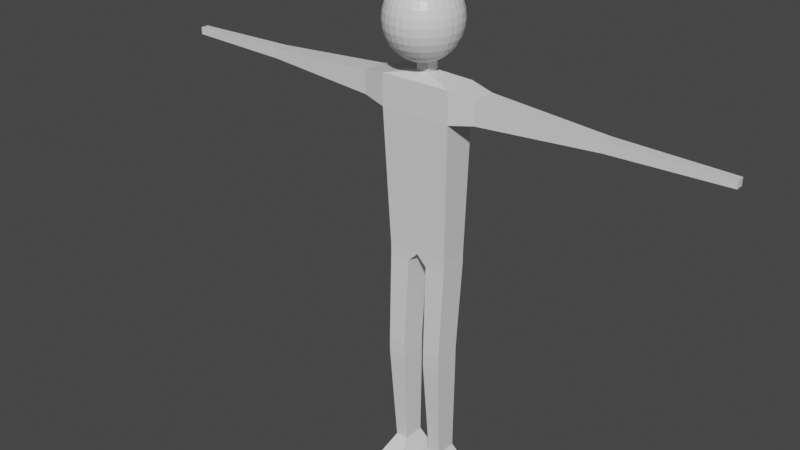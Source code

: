 # Source: humanoid.blend  (saved by Blender 2.80.75; exported with 4.5.12 LTS)
import bpy
from mathutils import Matrix  # noqa: F401  (used for matrix-valued properties, if any)

bpy.ops.wm.read_factory_settings(use_empty=True)
scene = bpy.context.scene
scene.name = 'Scene'

# ---- collections
col_collection = bpy.data.collections.new('Collection'); scene.collection.children.link(col_collection)

# ---- materials (node trees are filled in below, after node groups)
mat_material = bpy.data.materials.new('Material')
mat_material.alpha_threshold = 0.0
mat_material.use_transparent_shadow = False
mat_material.line_color = (0.0, 0.0, 0.0, 1.0)

# ---- material node trees
mat_material.use_nodes = True; mat_material.node_tree.nodes.clear()
_N = mat_material.node_tree.nodes; _L = mat_material.node_tree.links
n0 = _N.new('ShaderNodeOutputMaterial'); n0.name = 'Material Output'; n0.location = (300, 300)
n1 = _N.new('ShaderNodeBsdfPrincipled'); n1.name = 'Principled BSDF'; n1.location = (10, 300)
n1.distribution = 'GGX'
n1.subsurface_method = 'BURLEY'
n1.inputs[2].default_value = 0.4
n1.inputs[3].default_value = 1.45
n1.inputs[27].default_value = (0.0, 0.0, 0.0, 1.0)
n1.inputs[28].default_value = 1.0
_L.new(n1.outputs[0], n0.inputs[0])
n0.is_active_output = True

# ---- world
world_world = bpy.data.worlds.new('World'); scene.world = world_world
world_world.use_nodes = True; world_world.node_tree.nodes.clear()
_N = world_world.node_tree.nodes; _L = world_world.node_tree.links
n0 = _N.new('ShaderNodeOutputWorld'); n0.name = 'World Output'; n0.location = (300, 300)
n1 = _N.new('ShaderNodeBackground'); n1.name = 'Background'; n1.location = (10, 300)
n1.inputs[0].default_value = (0.05088, 0.05088, 0.05088, 1.0)
_L.new(n1.outputs[0], n0.inputs[0])
n0.is_active_output = True
world_world.color = (0.05088, 0.05088, 0.05088)
world_world.use_sun_shadow = False
world_world.sun_shadow_jitter_overblur = 0.0

# ---- meshes
me_cube = bpy.data.meshes.new('Cube')
me_cube.from_pydata([(0.9388, 0.6669, -0.1529), (1.292, 1.0, -1.0), (0.9388, -0.1123, -0.1529), (1.292, -1.0, -1.0), (0.5018, 0.6669, -0.1529), (0.1489, 1.0, -1.0), (0.5018, -0.1123, -0.1529), (0.1489, -1.0, -1.0), (1.041, 0.5753, 3.489), (1.041, -0.364, 3.489), (0.3996, 0.5753, 3.489), (0.3996, -0.364, 3.489), (1.041, 0.5753, 3.989), (1.041, -0.364, 3.989), (0.3996, 0.5753, 3.989), (0.3996, -0.364, 3.989), (1.086, 0.778, 7.17), (1.086, -0.2233, 7.17), (0.3542, 0.778, 7.17), (0.3542, -0.2233, 7.17), (1.086, 0.778, 7.525), (1.086, -0.2233, 7.525), (0.0, 0.778, 7.525), (0.0, -0.2233, 7.525), (1.246, 0.778, 12.33), (1.246, -0.409, 12.33), (0.0, 0.778, 12.33), (0.0, -0.409, 12.33), (1.246, 0.778, 13.42), (1.246, -0.409, 13.42), (0.0, 0.778, 12.77), (0.0, -0.409, 13.42), (2.096, 0.6157, 12.48), (2.096, -0.2468, 12.48), (2.096, 0.6157, 13.27), (2.096, -0.2468, 13.27), (0.2196, 0.4053, 13.63), (0.2196, -0.03637, 13.63), (0.0, 0.4053, 13.63), (0.0, -0.03637, 13.63), (0.2196, 0.4053, 14.21), (0.2196, -0.03637, 14.21), (0.0, 0.4053, 14.21), (0.0, -0.03637, 14.21), (6.212, 0.4127, 12.7), (6.212, -0.04374, 12.7), (6.212, 0.4127, 13.05), (6.212, -0.04374, 13.05), (10.03, 0.3206, 12.75), (10.03, 0.04831, 12.75), (10.03, 0.3206, 13.0), (10.03, 0.04831, 13.0), (-0.9388, 0.6669, -0.1529), (-1.292, 1.0, -1.0), (-0.9388, -0.1123, -0.1529), (-1.292, -1.0, -1.0), (-0.5018, 0.6669, -0.1529), (-0.1489, 1.0, -1.0), (-0.5018, -0.1123, -0.1529), (-0.1489, -1.0, -1.0), (-1.041, 0.5753, 3.489), (-1.041, -0.364, 3.489), (-0.3996, 0.5753, 3.489), (-0.3996, -0.364, 3.489), (-1.041, 0.5753, 3.989), (-1.041, -0.364, 3.989), (-0.3996, 0.5753, 3.989), (-0.3996, -0.364, 3.989), (-1.086, 0.778, 7.17), (-1.086, -0.2233, 7.17), (-0.3542, 0.778, 7.17), (-0.3542, -0.2233, 7.17), (-1.086, 0.778, 7.525), (-1.086, -0.2233, 7.525), (-2.453e-08, 0.9095, 16.23), (-1.246, 0.778, 12.33), (-1.246, -0.409, 12.33), (-2.453e-08, 0.4922, 16.52), (-2.453e-08, 1.069, 16.03), (-1.246, 0.778, 13.42), (-1.246, -0.409, 13.42), (-2.453e-08, 0.2509, 16.59), (-2.453e-08, 1.261, 15.54), (-2.096, 0.6157, 12.48), (-2.096, -0.2468, 12.48), (-2.096, 0.6157, 13.27), (-2.096, -0.2468, 13.27), (-0.2196, 0.4053, 13.63), (-0.2196, -0.03637, 13.63), (-2.453e-08, 1.286, 15.28), (-0.2196, 0.4053, 14.21), (-0.2196, -0.03637, 14.21), (-2.453e-08, 1.261, 15.02), (-6.212, 0.4127, 12.7), (-6.212, -0.04374, 12.7), (-6.212, 0.4127, 13.05), (-6.212, -0.04374, 13.05), (-10.03, 0.3206, 12.75), (-10.03, 0.04831, 12.75), (-10.03, 0.3206, 13.0), (-10.03, 0.04831, 13.0), (-2.453e-08, 1.188, 14.77), (-2.453e-08, 1.069, 14.54), (-2.453e-08, 0.7146, 14.17), (0.1334, 0.7008, 16.4), (0.1698, 0.892, 16.23), (0.09187, 0.4827, 16.52), (0.1996, 1.049, 16.03), (0.04683, 0.2461, 16.59), (0.2355, 1.237, 15.54), (0.2401, 1.261, 15.28), (0.2218, 1.165, 15.8), (0.2355, 1.237, 15.02), (0.2218, 1.165, 14.77), (0.1996, 1.049, 14.54), (0.1698, 0.892, 14.34), (0.1334, 0.7008, 14.17), (0.09187, 0.4827, 14.05), (0.04683, 0.2461, 13.97), (0.2616, 0.6602, 16.4), (0.333, 0.8402, 16.23), (0.1802, 0.4547, 16.52), (0.3915, 0.988, 16.03), (0.09187, 0.2318, 16.59), (0.4619, 1.165, 15.54), (0.4709, 1.188, 15.28), (0.4351, 1.098, 15.8), (0.4619, 1.165, 15.02), (0.4351, 1.098, 14.77), (0.3915, 0.988, 14.54), (0.333, 0.8402, 14.34), (0.2616, 0.6602, 14.17), (0.1802, 0.4547, 14.05), (0.09187, 0.2318, 13.97), (0.3798, 0.5941, 16.4), (0.4834, 0.7562, 16.23), (0.2616, 0.4092, 16.52), (0.5684, 0.8892, 16.03), (0.1334, 0.2086, 16.59), (0.6705, 1.049, 15.54), (0.6836, 1.069, 15.28), (0.6316, 0.988, 15.8), (0.6705, 1.049, 15.02), (0.6316, 0.988, 14.77), (0.5684, 0.8892, 14.54), (0.4834, 0.7562, 14.34), (0.3798, 0.5941, 14.17), (0.2616, 0.4092, 14.05), (0.1334, 0.2086, 13.97), (0.4834, 0.5053, 16.4), (0.6153, 0.6431, 16.23), (0.333, 0.348, 16.52), (0.7235, 0.7562, 16.03), (0.1698, 0.1774, 16.59), (0.8534, 0.892, 15.54), (0.8701, 0.9095, 15.28), (0.8039, 0.8402, 15.8), (0.8534, 0.892, 15.02), (0.8039, 0.8402, 14.77), (0.7235, 0.7562, 14.54), (0.6153, 0.6431, 14.34), (0.4834, 0.5053, 14.17), (0.333, 0.348, 14.05), (0.1698, 0.1774, 13.97), (0.5684, 0.397, 16.4), (0.7235, 0.5053, 16.23), (0.3915, 0.2735, 16.52), (0.8507, 0.5941, 16.03), (0.1996, 0.1394, 16.59), (1.003, 0.7008, 15.54), (1.023, 0.7146, 15.28), (0.9453, 0.6602, 15.8), (1.003, 0.7008, 15.02), (0.9453, 0.6602, 14.77), (0.8507, 0.5941, 14.54), (0.7235, 0.5053, 14.34), (0.5684, 0.397, 14.17), (0.3915, 0.2735, 14.05), (0.1996, 0.1394, 13.97), (0.6316, 0.2735, 16.4), (0.8039, 0.348, 16.23), (0.4351, 0.1884, 16.52), (0.9453, 0.4092, 16.03), (0.2218, 0.09602, 16.59), (1.115, 0.4827, 15.54), (1.137, 0.4922, 15.28), (1.05, 0.4547, 15.8), (1.115, 0.4827, 15.02), (1.05, 0.4547, 14.77), (0.9453, 0.4092, 14.54), (0.8039, 0.348, 14.34), (0.6316, 0.2735, 14.17), (0.4351, 0.1884, 14.05), (0.2218, 0.09602, 13.97), (0.6705, 0.1394, 16.4), (0.8534, 0.1774, 16.23), (0.4619, 0.09602, 16.52), (1.003, 0.2086, 16.03), (0.2355, 0.04895, 16.59), (1.184, 0.2461, 15.54), (1.207, 0.2509, 15.28), (1.115, 0.2318, 15.8), (1.184, 0.2461, 15.02), (1.115, 0.2318, 14.77), (1.003, 0.2086, 14.54), (0.8534, 0.1774, 14.34), (0.6705, 0.1394, 14.17), (0.4619, 0.09602, 14.05), (0.2355, 0.04895, 13.97), (0.6836, -3.216e-07, 16.4), (0.8701, -3.312e-07, 16.23), (0.4709, -3.312e-07, 16.52), (1.023, -3.504e-07, 16.03), (0.2401, -3.408e-07, 16.59), (1.207, -4.27e-07, 15.54), (1.231, -4.079e-07, 15.28), (1.137, -2.737e-07, 15.8), (1.207, -4.27e-07, 15.02), (1.137, -2.162e-07, 14.77), (1.023, -3.504e-07, 14.54), (0.8701, -3.312e-07, 14.34), (0.6836, -3.599e-07, 14.17), (0.4709, -3.12e-07, 14.05), (0.2401, -3.168e-07, 13.97), (0.6705, -0.1394, 16.4), (0.8534, -0.1774, 16.23), (0.4619, -0.09602, 16.52), (1.003, -0.2086, 16.03), (0.2355, -0.04895, 16.59), (1.184, -0.2461, 15.54), (1.207, -0.2509, 15.28), (1.115, -0.2318, 15.8), (1.184, -0.2461, 15.02), (1.115, -0.2318, 14.77), (1.003, -0.2086, 14.54), (0.8534, -0.1774, 14.34), (0.6705, -0.1394, 14.17), (0.4619, -0.09602, 14.05), (0.2355, -0.04895, 13.97), (0.6316, -0.2735, 16.4), (0.8039, -0.348, 16.23), (0.4351, -0.1884, 16.52), (0.9453, -0.4092, 16.03), (0.2218, -0.09602, 16.59), (1.115, -0.4827, 15.54), (1.137, -0.4922, 15.28), (1.05, -0.4547, 15.8), (1.115, -0.4827, 15.02), (1.05, -0.4547, 14.77), (0.9453, -0.4092, 14.54), (0.8039, -0.348, 14.34), (0.6316, -0.2735, 14.17), (0.4351, -0.1884, 14.05), (0.2218, -0.09602, 13.97), (0.5684, -0.397, 16.4), (0.7235, -0.5053, 16.23), (0.3915, -0.2735, 16.52), (0.8507, -0.5941, 16.03), (0.1996, -0.1394, 16.59), (1.003, -0.7008, 15.54), (1.023, -0.7146, 15.28), (0.9453, -0.6602, 15.8), (1.003, -0.7008, 15.02), (0.9453, -0.6602, 14.77), (0.8507, -0.5941, 14.54), (0.7235, -0.5053, 14.34), (0.5684, -0.397, 14.17), (0.3915, -0.2735, 14.05), (0.1996, -0.1394, 13.97), (0.4834, -0.5053, 16.4), (0.6153, -0.6431, 16.23), (0.333, -0.348, 16.52), (0.7235, -0.7562, 16.03), (0.1698, -0.1774, 16.59), (0.8534, -0.892, 15.54), (0.8701, -0.9095, 15.28), (0.8039, -0.8402, 15.8), (0.8534, -0.892, 15.02), (0.8039, -0.8402, 14.77), (0.7235, -0.7562, 14.54), (0.6153, -0.6431, 14.34), (0.4834, -0.5053, 14.17), (0.333, -0.348, 14.05), (0.1698, -0.1774, 13.97), (0.3798, -0.5941, 16.4), (0.4834, -0.7562, 16.23), (0.2616, -0.4092, 16.52), (0.5684, -0.8892, 16.03), (0.1334, -0.2086, 16.59), (0.6705, -1.049, 15.54), (0.6836, -1.069, 15.28), (0.6316, -0.988, 15.8), (0.6705, -1.049, 15.02), (0.6316, -0.988, 14.77), (0.5684, -0.8892, 14.54), (0.4834, -0.7562, 14.34), (0.3798, -0.5941, 14.17), (0.2616, -0.4092, 14.05), (0.1334, -0.2086, 13.97), (0.2616, -0.6602, 16.4), (0.333, -0.8402, 16.23), (0.1802, -0.4547, 16.52), (0.3915, -0.988, 16.03), (0.09187, -0.2318, 16.59), (0.4619, -1.165, 15.54), (0.4709, -1.188, 15.28), (0.4351, -1.098, 15.8), (0.4619, -1.165, 15.02), (0.4351, -1.098, 14.77), (0.3915, -0.988, 14.54), (0.333, -0.8402, 14.34), (0.2616, -0.6602, 14.17), (0.1802, -0.4547, 14.05), (0.09187, -0.2318, 13.97), (0.1334, -0.7008, 16.4), (0.1698, -0.892, 16.23), (0.09187, -0.4827, 16.52), (0.1996, -1.049, 16.03), (0.04683, -0.2461, 16.59), (0.2355, -1.237, 15.54), (0.2401, -1.261, 15.28), (0.2218, -1.165, 15.8), (0.2355, -1.237, 15.02), (0.2218, -1.165, 14.77), (0.1996, -1.049, 14.54), (0.1698, -0.892, 14.34), (0.1334, -0.7008, 14.17), (0.09187, -0.4827, 14.05), (0.04683, -0.2461, 13.97), (7.855e-09, -0.7146, 16.4), (-5.632e-08, -0.9095, 16.23), (2.619e-08, -0.4922, 16.52), (-1.297e-07, -1.069, 16.03), (-3.34e-08, -0.2509, 16.59), (-1.297e-07, -1.261, 15.54), (-1.48e-07, -1.286, 15.28), (5.37e-08, -1.188, 15.8), (-1.297e-07, -1.261, 15.02), (5.37e-08, -1.188, 14.77), (-1.297e-07, -1.069, 14.54), (-5.632e-08, -0.9095, 14.34), (-3.799e-08, -0.7146, 14.17), (-1.965e-08, -0.4922, 14.05), (-1.965e-08, -0.2509, 13.97), (-0.1334, -0.7008, 16.4), (-0.1698, -0.892, 16.23), (-0.09187, -0.4827, 16.52), (-0.1996, -1.049, 16.03), (-0.04683, -0.2461, 16.59), (-0.2355, -1.237, 15.54), (-0.2401, -1.261, 15.28), (-0.2218, -1.165, 15.8), (-0.2355, -1.237, 15.02), (-0.2218, -1.165, 14.77), (-0.1996, -1.049, 14.54), (-0.1698, -0.892, 14.34), (-0.1334, -0.7008, 14.17), (-0.09187, -0.4827, 14.05), (-0.04683, -0.2461, 13.97), (-0.2616, -0.6602, 16.4), (-0.333, -0.8402, 16.23), (-0.1802, -0.4547, 16.52), (-0.3915, -0.988, 16.03), (-0.09187, -0.2318, 16.59), (-0.4619, -1.165, 15.54), (-0.4709, -1.188, 15.28), (-0.4351, -1.098, 15.8), (-0.4619, -1.165, 15.02), (-0.4351, -1.098, 14.77), (-0.3915, -0.988, 14.54), (-0.333, -0.8402, 14.34), (-0.2616, -0.6602, 14.17), (-0.1802, -0.4547, 14.05), (-0.09187, -0.2318, 13.97), (-0.3798, -0.5941, 16.4), (-0.4834, -0.7562, 16.23), (-0.2616, -0.4092, 16.52), (-0.5684, -0.8892, 16.03), (-0.1334, -0.2086, 16.59), (-0.6705, -1.049, 15.54), (-2.473e-07, -6.882e-07, 16.62), (-0.6836, -1.069, 15.28), (-0.6316, -0.988, 15.8), (-0.6705, -1.049, 15.02), (-0.6316, -0.988, 14.77), (-0.5684, -0.8892, 14.54), (-0.4834, -0.7562, 14.34), (-0.3798, -0.5941, 14.17), (-0.2616, -0.4092, 14.05), (-0.1334, -0.2086, 13.97), (-0.4834, -0.5053, 16.4), (-0.6153, -0.6431, 16.23), (-0.333, -0.348, 16.52), (-0.7235, -0.7562, 16.03), (-0.1698, -0.1774, 16.59), (-0.8534, -0.892, 15.54), (-0.8701, -0.9095, 15.28), (-0.8039, -0.8402, 15.8), (-0.8534, -0.892, 15.02), (-0.8039, -0.8402, 14.77), (-0.7235, -0.7562, 14.54), (-0.6153, -0.6431, 14.34), (-0.4834, -0.5053, 14.17), (-0.333, -0.348, 14.05), (-0.1698, -0.1774, 13.97), (-0.5684, -0.397, 16.4), (-0.7235, -0.5053, 16.23), (-0.3915, -0.2735, 16.52), (-0.8507, -0.5941, 16.03), (-0.1996, -0.1394, 16.59), (-1.003, -0.7008, 15.54), (-1.023, -0.7146, 15.28), (-0.9453, -0.6602, 15.8), (-1.003, -0.7008, 15.02), (-0.9453, -0.6602, 14.77), (-0.8507, -0.5941, 14.54), (-0.7235, -0.5053, 14.34), (-0.5684, -0.397, 14.17), (-0.3915, -0.2735, 14.05), (-0.1996, -0.1394, 13.97), (-2.453e-08, -3.398e-07, 13.95), (-0.6316, -0.2735, 16.4), (-0.8039, -0.348, 16.23), (-0.4351, -0.1884, 16.52), (-0.9453, -0.4092, 16.03), (-0.2218, -0.09602, 16.59), (-1.115, -0.4827, 15.54), (-1.137, -0.4922, 15.28), (-1.05, -0.4547, 15.8), (-1.115, -0.4827, 15.02), (-1.05, -0.4547, 14.77), (-0.9453, -0.4092, 14.54), (-0.8039, -0.348, 14.34), (-0.6316, -0.2735, 14.17), (-0.4351, -0.1884, 14.05), (-0.2218, -0.09602, 13.97), (-0.6705, -0.1394, 16.4), (-0.8534, -0.1774, 16.23), (-0.4619, -0.09602, 16.52), (-1.003, -0.2086, 16.03), (-0.2355, -0.04895, 16.59), (-1.184, -0.2461, 15.54), (-1.207, -0.2509, 15.28), (-1.115, -0.2318, 15.8), (-1.184, -0.2461, 15.02), (-1.115, -0.2318, 14.77), (-1.003, -0.2086, 14.54), (-0.8534, -0.1774, 14.34), (-0.6705, -0.1394, 14.17), (-0.4619, -0.09602, 14.05), (-0.2355, -0.04895, 13.97), (-0.6836, -2.833e-07, 16.4), (-0.8701, -1.587e-07, 16.23), (-0.4709, -2.833e-07, 16.52), (-1.023, -1.012e-07, 16.03), (-0.2401, -3.216e-07, 16.59), (-1.207, -4.371e-08, 15.54), (-1.231, -1.012e-07, 15.28), (-1.137, -3.312e-07, 15.8), (-1.207, -4.371e-08, 15.02), (-1.137, -3.312e-07, 14.77), (-1.023, -1.012e-07, 14.54), (-0.8701, -1.587e-07, 14.34), (-0.6836, -2.545e-07, 14.17), (-0.4709, -2.449e-07, 14.05), (-0.2401, -3.264e-07, 13.97), (-0.6705, 0.1394, 16.4), (-0.8534, 0.1774, 16.23), (-0.4619, 0.09602, 16.52), (-1.003, 0.2086, 16.03), (-0.2355, 0.04895, 16.59), (-1.184, 0.2461, 15.54), (-1.207, 0.2509, 15.28), (-1.115, 0.2318, 15.8), (-1.184, 0.2461, 15.02), (-1.115, 0.2318, 14.77), (-1.003, 0.2086, 14.54), (-0.8534, 0.1774, 14.34), (-0.6705, 0.1394, 14.17), (-0.4619, 0.09602, 14.05), (-0.2355, 0.04895, 13.97), (-0.6316, 0.2735, 16.4), (-0.8039, 0.348, 16.23), (-0.4351, 0.1884, 16.52), (-0.9453, 0.4092, 16.03), (-0.2218, 0.09602, 16.59), (-1.115, 0.4827, 15.54), (-1.137, 0.4922, 15.28), (-1.05, 0.4547, 15.8), (-1.115, 0.4827, 15.02), (-1.05, 0.4547, 14.77), (-0.9453, 0.4092, 14.54), (-0.8039, 0.348, 14.34), (-0.6316, 0.2735, 14.17), (-0.4351, 0.1884, 14.05), (-0.2218, 0.09602, 13.97), (-0.5684, 0.397, 16.4), (-0.7235, 0.5053, 16.23), (-0.3915, 0.2735, 16.52), (-0.8507, 0.5941, 16.03), (-0.1996, 0.1394, 16.59), (-1.003, 0.7008, 15.54), (-1.023, 0.7146, 15.28), (-0.9453, 0.6602, 15.8), (-1.003, 0.7008, 15.02), (-0.9453, 0.6602, 14.77), (-0.8507, 0.5941, 14.54), (-0.7235, 0.5053, 14.34), (-0.5684, 0.397, 14.17), (-0.3915, 0.2735, 14.05), (-0.1996, 0.1394, 13.97), (-0.4834, 0.5053, 16.4), (-0.6153, 0.6431, 16.23), (-0.333, 0.348, 16.52), (-0.7235, 0.7562, 16.03), (-0.1698, 0.1774, 16.59), (-0.8534, 0.892, 15.54), (-0.8701, 0.9095, 15.28), (-0.8039, 0.8402, 15.8), (-0.8534, 0.892, 15.02), (-0.8039, 0.8402, 14.77), (-0.7235, 0.7562, 14.54), (-0.6153, 0.6431, 14.34), (-0.4834, 0.5053, 14.17), (-0.333, 0.348, 14.05), (-0.1698, 0.1774, 13.97), (-0.3798, 0.5941, 16.4), (-0.4834, 0.7562, 16.23), (-0.2616, 0.4092, 16.52), (-0.5684, 0.8892, 16.03), (-0.1334, 0.2086, 16.59), (-0.6705, 1.049, 15.54), (-0.6836, 1.069, 15.28), (-0.6316, 0.988, 15.8), (-0.6705, 1.049, 15.02), (-0.6316, 0.988, 14.77), (-0.5684, 0.8892, 14.54), (-0.4834, 0.7562, 14.34), (-0.3798, 0.5941, 14.17), (-0.2616, 0.4092, 14.05), (-0.1334, 0.2086, 13.97), (-0.2616, 0.6602, 16.4), (-0.333, 0.8402, 16.23), (-0.1802, 0.4547, 16.52), (-0.3915, 0.988, 16.03), (-0.09187, 0.2318, 16.59), (-0.4619, 1.165, 15.54), (-0.4709, 1.188, 15.28), (-0.4351, 1.098, 15.8), (-0.4619, 1.165, 15.02), (-0.4351, 1.098, 14.77), (-0.3915, 0.988, 14.54), (-0.333, 0.8402, 14.34), (-0.2616, 0.6602, 14.17), (-0.1802, 0.4547, 14.05), (-0.09187, 0.2318, 13.97), (-0.1334, 0.7008, 16.4), (-0.1698, 0.892, 16.23), (-0.09187, 0.4827, 16.52), (-0.1996, 1.049, 16.03), (-0.04683, 0.2461, 16.59), (-0.2355, 1.237, 15.54), (-0.2401, 1.261, 15.28), (-0.2218, 1.165, 15.8), (-0.2355, 1.237, 15.02), (-0.2218, 1.165, 14.77), (-0.1996, 1.049, 14.54), (-0.1698, 0.892, 14.34), (-0.1334, 0.7008, 14.17), (-0.09187, 0.4827, 14.05), (-0.04683, 0.2461, 13.97), (1.087e-07, 0.7146, 16.4), (5.37e-08, 1.188, 15.8), (1.637e-07, 0.9095, 14.34), (7.203e-08, 0.4922, 14.05), (-5.897e-09, 0.2509, 13.97)], [], [(0, 4, 10, 8), (3, 2, 6, 7), (7, 6, 4, 5), (5, 1, 3, 7), (1, 0, 2, 3), (5, 4, 0, 1), (8, 10, 14, 12), (6, 2, 9, 11), (4, 6, 11, 10), (2, 0, 8, 9), (13, 12, 16, 17), (9, 8, 12, 13), (10, 11, 15, 14), (11, 9, 13, 15), (18, 19, 23, 22), (14, 15, 19, 18), (15, 13, 17, 19), (12, 14, 18, 16), (20, 22, 26, 24), (19, 17, 21, 23), (16, 18, 22, 20), (17, 16, 20, 21), (26, 27, 31, 30), (21, 20, 24, 25), (22, 23, 27, 26), (23, 21, 25, 27), (30, 31, 39, 38), (27, 25, 29, 31), (24, 26, 30, 28), (24, 28, 34, 32), (32, 34, 46, 44), (28, 29, 35, 34), (29, 25, 33, 35), (25, 24, 32, 33), (38, 39, 43, 42), (31, 29, 37, 39), (28, 30, 38, 36), (29, 28, 36, 37), (40, 42, 43, 41), (39, 37, 41, 43), (36, 38, 42, 40), (37, 36, 40, 41), (44, 46, 50, 48), (34, 35, 47, 46), (35, 33, 45, 47), (33, 32, 44, 45), (49, 48, 50, 51), (46, 47, 51, 50), (47, 45, 49, 51), (45, 44, 48, 49), (52, 60, 62, 56), (55, 59, 58, 54), (59, 57, 56, 58), (57, 59, 55, 53), (53, 55, 54, 52), (57, 53, 52, 56), (60, 64, 66, 62), (58, 63, 61, 54), (56, 62, 63, 58), (54, 61, 60, 52), (65, 69, 68, 64), (61, 65, 64, 60), (62, 66, 67, 63), (63, 67, 65, 61), (70, 22, 23, 71), (66, 70, 71, 67), (67, 71, 69, 65), (64, 68, 70, 66), (72, 75, 26, 22), (71, 23, 73, 69), (68, 72, 22, 70), (69, 73, 72, 68), (81, 380, 108), (73, 76, 75, 72), (101, 92, 112, 113), (23, 27, 76, 73), (82, 572, 111, 109), (27, 31, 80, 76), (75, 79, 30, 26), (75, 83, 85, 79), (83, 93, 95, 85), (79, 85, 86, 80), (80, 86, 84, 76), (76, 84, 83, 75), (572, 78, 107, 111), (31, 39, 88, 80), (79, 87, 38, 30), (80, 88, 87, 79), (90, 91, 43, 42), (39, 43, 91, 88), (87, 90, 42, 38), (88, 91, 90, 87), (93, 97, 99, 95), (85, 95, 96, 86), (86, 96, 94, 84), (84, 94, 93, 83), (98, 100, 99, 97), (95, 99, 100, 96), (96, 100, 98, 94), (94, 98, 97, 93), (74, 571, 104, 105), (77, 81, 108, 106), (571, 77, 106, 104), (78, 74, 105, 107), (573, 102, 114, 115), (103, 573, 115, 116), (575, 574, 117, 118), (92, 89, 110, 112), (420, 575, 118), (102, 101, 113, 114), (574, 103, 116, 117), (89, 82, 109, 110), (116, 115, 130, 131), (420, 118, 133), (110, 109, 124, 125), (106, 108, 123, 121), (109, 111, 126, 124), (107, 105, 120, 122), (118, 117, 132, 133), (115, 114, 129, 130), (108, 380, 123), (117, 116, 131, 132), (112, 110, 125, 127), (111, 107, 122, 126), (114, 113, 128, 129), (105, 104, 119, 120), (113, 112, 127, 128), (104, 106, 121, 119), (132, 131, 146, 147), (127, 125, 140, 142), (126, 122, 137, 141), (129, 128, 143, 144), (120, 119, 134, 135), (128, 127, 142, 143), (119, 121, 136, 134), (131, 130, 145, 146), (420, 133, 148), (125, 124, 139, 140), (121, 123, 138, 136), (124, 126, 141, 139), (122, 120, 135, 137), (133, 132, 147, 148), (130, 129, 144, 145), (123, 380, 138), (420, 148, 163), (140, 139, 154, 155), (136, 138, 153, 151), (139, 141, 156, 154), (137, 135, 150, 152), (148, 147, 162, 163), (145, 144, 159, 160), (138, 380, 153), (147, 146, 161, 162), (142, 140, 155, 157), (141, 137, 152, 156), (144, 143, 158, 159), (135, 134, 149, 150), (143, 142, 157, 158), (134, 136, 151, 149), (146, 145, 160, 161), (157, 155, 170, 172), (156, 152, 167, 171), (159, 158, 173, 174), (150, 149, 164, 165), (158, 157, 172, 173), (149, 151, 166, 164), (161, 160, 175, 176), (420, 163, 178), (155, 154, 169, 170), (151, 153, 168, 166), (154, 156, 171, 169), (152, 150, 165, 167), (163, 162, 177, 178), (160, 159, 174, 175), (153, 380, 168), (162, 161, 176, 177), (170, 169, 184, 185), (166, 168, 183, 181), (169, 171, 186, 184), (167, 165, 180, 182), (178, 177, 192, 193), (175, 174, 189, 190), (168, 380, 183), (177, 176, 191, 192), (172, 170, 185, 187), (171, 167, 182, 186), (174, 173, 188, 189), (165, 164, 179, 180), (173, 172, 187, 188), (164, 166, 181, 179), (176, 175, 190, 191), (420, 178, 193), (186, 182, 197, 201), (189, 188, 203, 204), (180, 179, 194, 195), (188, 187, 202, 203), (179, 181, 196, 194), (191, 190, 205, 206), (420, 193, 208), (185, 184, 199, 200), (181, 183, 198, 196), (184, 186, 201, 199), (182, 180, 195, 197), (193, 192, 207, 208), (190, 189, 204, 205), (183, 380, 198), (192, 191, 206, 207), (187, 185, 200, 202), (196, 198, 213, 211), (199, 201, 216, 214), (197, 195, 210, 212), (208, 207, 222, 223), (205, 204, 219, 220), (198, 380, 213), (207, 206, 221, 222), (202, 200, 215, 217), (201, 197, 212, 216), (204, 203, 218, 219), (195, 194, 209, 210), (203, 202, 217, 218), (194, 196, 211, 209), (206, 205, 220, 221), (420, 208, 223), (200, 199, 214, 215), (210, 209, 224, 225), (218, 217, 232, 233), (209, 211, 226, 224), (221, 220, 235, 236), (420, 223, 238), (215, 214, 229, 230), (211, 213, 228, 226), (214, 216, 231, 229), (212, 210, 225, 227), (223, 222, 237, 238), (220, 219, 234, 235), (213, 380, 228), (222, 221, 236, 237), (217, 215, 230, 232), (216, 212, 227, 231), (219, 218, 233, 234), (227, 225, 240, 242), (238, 237, 252, 253), (235, 234, 249, 250), (228, 380, 243), (237, 236, 251, 252), (232, 230, 245, 247), (231, 227, 242, 246), (234, 233, 248, 249), (225, 224, 239, 240), (233, 232, 247, 248), (224, 226, 241, 239), (236, 235, 250, 251), (420, 238, 253), (230, 229, 244, 245), (226, 228, 243, 241), (229, 231, 246, 244), (248, 247, 262, 263), (239, 241, 256, 254), (251, 250, 265, 266), (420, 253, 268), (245, 244, 259, 260), (241, 243, 258, 256), (244, 246, 261, 259), (242, 240, 255, 257), (253, 252, 267, 268), (250, 249, 264, 265), (243, 380, 258), (252, 251, 266, 267), (247, 245, 260, 262), (246, 242, 257, 261), (249, 248, 263, 264), (240, 239, 254, 255), (268, 267, 282, 283), (265, 264, 279, 280), (258, 380, 273), (267, 266, 281, 282), (262, 260, 275, 277), (261, 257, 272, 276), (264, 263, 278, 279), (255, 254, 269, 270), (263, 262, 277, 278), (254, 256, 271, 269), (266, 265, 280, 281), (420, 268, 283), (260, 259, 274, 275), (256, 258, 273, 271), (259, 261, 276, 274), (257, 255, 270, 272), (269, 271, 286, 284), (281, 280, 295, 296), (420, 283, 298), (275, 274, 289, 290), (271, 273, 288, 286), (274, 276, 291, 289), (272, 270, 285, 287), (283, 282, 297, 298), (280, 279, 294, 295), (273, 380, 288), (282, 281, 296, 297), (277, 275, 290, 292), (276, 272, 287, 291), (279, 278, 293, 294), (270, 269, 284, 285), (278, 277, 292, 293), (295, 294, 309, 310), (288, 380, 303), (297, 296, 311, 312), (292, 290, 305, 307), (291, 287, 302, 306), (294, 293, 308, 309), (285, 284, 299, 300), (293, 292, 307, 308), (284, 286, 301, 299), (296, 295, 310, 311), (420, 298, 313), (290, 289, 304, 305), (286, 288, 303, 301), (289, 291, 306, 304), (287, 285, 300, 302), (298, 297, 312, 313), (311, 310, 325, 326), (420, 313, 328), (305, 304, 319, 320), (301, 303, 318, 316), (304, 306, 321, 319), (302, 300, 315, 317), (313, 312, 327, 328), (310, 309, 324, 325), (303, 380, 318), (312, 311, 326, 327), (307, 305, 320, 322), (306, 302, 317, 321), (309, 308, 323, 324), (300, 299, 314, 315), (308, 307, 322, 323), (299, 301, 316, 314), (327, 326, 341, 342), (322, 320, 335, 337), (321, 317, 332, 336), (324, 323, 338, 339), (315, 314, 329, 330), (323, 322, 337, 338), (314, 316, 331, 329), (326, 325, 340, 341), (420, 328, 343), (320, 319, 334, 335), (316, 318, 333, 331), (319, 321, 336, 334), (317, 315, 330, 332), (328, 327, 342, 343), (325, 324, 339, 340), (318, 380, 333), (420, 343, 358), (335, 334, 349, 350), (331, 333, 348, 346), (334, 336, 351, 349), (332, 330, 345, 347), (343, 342, 357, 358), (340, 339, 354, 355), (333, 380, 348), (342, 341, 356, 357), (337, 335, 350, 352), (336, 332, 347, 351), (339, 338, 353, 354), (330, 329, 344, 345), (338, 337, 352, 353), (329, 331, 346, 344), (341, 340, 355, 356), (351, 347, 362, 366), (354, 353, 368, 369), (345, 344, 359, 360), (353, 352, 367, 368), (344, 346, 361, 359), (356, 355, 370, 371), (420, 358, 373), (350, 349, 364, 365), (346, 348, 363, 361), (349, 351, 366, 364), (347, 345, 360, 362), (358, 357, 372, 373), (355, 354, 369, 370), (348, 380, 363), (357, 356, 371, 372), (352, 350, 365, 367), (361, 363, 378, 376), (364, 366, 382, 379), (362, 360, 375, 377), (373, 372, 388, 389), (370, 369, 385, 386), (363, 380, 378), (372, 371, 387, 388), (367, 365, 381, 383), (366, 362, 377, 382), (369, 368, 384, 385), (360, 359, 374, 375), (368, 367, 383, 384), (359, 361, 376, 374), (371, 370, 386, 387), (420, 373, 389), (365, 364, 379, 381), (385, 384, 399, 400), (375, 374, 390, 391), (384, 383, 398, 399), (374, 376, 392, 390), (387, 386, 401, 402), (420, 389, 404), (381, 379, 395, 396), (376, 378, 394, 392), (379, 382, 397, 395), (377, 375, 391, 393), (389, 388, 403, 404), (386, 385, 400, 401), (378, 380, 394), (388, 387, 402, 403), (383, 381, 396, 398), (382, 377, 393, 397), (395, 397, 412, 410), (393, 391, 406, 408), (404, 403, 418, 419), (401, 400, 415, 416), (394, 380, 409), (403, 402, 417, 418), (398, 396, 411, 413), (397, 393, 408, 412), (400, 399, 414, 415), (391, 390, 405, 406), (399, 398, 413, 414), (390, 392, 407, 405), (402, 401, 416, 417), (420, 404, 419), (396, 395, 410, 411), (392, 394, 409, 407), (406, 405, 421, 422), (414, 413, 429, 430), (405, 407, 423, 421), (417, 416, 432, 433), (420, 419, 435), (411, 410, 426, 427), (407, 409, 425, 423), (410, 412, 428, 426), (408, 406, 422, 424), (419, 418, 434, 435), (416, 415, 431, 432), (409, 380, 425), (418, 417, 433, 434), (413, 411, 427, 429), (412, 408, 424, 428), (415, 414, 430, 431), (424, 422, 437, 439), (435, 434, 449, 450), (432, 431, 446, 447), (425, 380, 440), (434, 433, 448, 449), (429, 427, 442, 444), (428, 424, 439, 443), (431, 430, 445, 446), (422, 421, 436, 437), (430, 429, 444, 445), (421, 423, 438, 436), (433, 432, 447, 448), (420, 435, 450), (427, 426, 441, 442), (423, 425, 440, 438), (426, 428, 443, 441), (445, 444, 459, 460), (436, 438, 453, 451), (448, 447, 462, 463), (420, 450, 465), (442, 441, 456, 457), (438, 440, 455, 453), (441, 443, 458, 456), (439, 437, 452, 454), (450, 449, 464, 465), (447, 446, 461, 462), (440, 380, 455), (449, 448, 463, 464), (444, 442, 457, 459), (443, 439, 454, 458), (446, 445, 460, 461), (437, 436, 451, 452), (465, 464, 479, 480), (462, 461, 476, 477), (455, 380, 470), (464, 463, 478, 479), (459, 457, 472, 474), (458, 454, 469, 473), (461, 460, 475, 476), (452, 451, 466, 467), (460, 459, 474, 475), (451, 453, 468, 466), (463, 462, 477, 478), (420, 465, 480), (457, 456, 471, 472), (453, 455, 470, 468), (456, 458, 473, 471), (454, 452, 467, 469), (466, 468, 483, 481), (478, 477, 492, 493), (420, 480, 495), (472, 471, 486, 487), (468, 470, 485, 483), (471, 473, 488, 486), (469, 467, 482, 484), (480, 479, 494, 495), (477, 476, 491, 492), (470, 380, 485), (479, 478, 493, 494), (474, 472, 487, 489), (473, 469, 484, 488), (476, 475, 490, 491), (467, 466, 481, 482), (475, 474, 489, 490), (485, 380, 500), (494, 493, 508, 509), (489, 487, 502, 504), (488, 484, 499, 503), (491, 490, 505, 506), (482, 481, 496, 497), (490, 489, 504, 505), (481, 483, 498, 496), (493, 492, 507, 508), (420, 495, 510), (487, 486, 501, 502), (483, 485, 500, 498), (486, 488, 503, 501), (484, 482, 497, 499), (495, 494, 509, 510), (492, 491, 506, 507), (420, 510, 525), (502, 501, 516, 517), (498, 500, 515, 513), (501, 503, 518, 516), (499, 497, 512, 514), (510, 509, 524, 525), (507, 506, 521, 522), (500, 380, 515), (509, 508, 523, 524), (504, 502, 517, 519), (503, 499, 514, 518), (506, 505, 520, 521), (497, 496, 511, 512), (505, 504, 519, 520), (496, 498, 513, 511), (508, 507, 522, 523), (519, 517, 532, 534), (518, 514, 529, 533), (521, 520, 535, 536), (512, 511, 526, 527), (520, 519, 534, 535), (511, 513, 528, 526), (523, 522, 537, 538), (420, 525, 540), (517, 516, 531, 532), (513, 515, 530, 528), (516, 518, 533, 531), (514, 512, 527, 529), (525, 524, 539, 540), (522, 521, 536, 537), (515, 380, 530), (524, 523, 538, 539), (532, 531, 546, 547), (528, 530, 545, 543), (531, 533, 548, 546), (529, 527, 542, 544), (540, 539, 554, 555), (537, 536, 551, 552), (530, 380, 545), (539, 538, 553, 554), (534, 532, 547, 549), (533, 529, 544, 548), (536, 535, 550, 551), (527, 526, 541, 542), (535, 534, 549, 550), (526, 528, 543, 541), (538, 537, 552, 553), (420, 540, 555), (548, 544, 559, 563), (551, 550, 565, 566), (542, 541, 556, 557), (550, 549, 564, 565), (541, 543, 558, 556), (553, 552, 567, 568), (420, 555, 570), (547, 546, 561, 562), (543, 545, 560, 558), (546, 548, 563, 561), (544, 542, 557, 559), (555, 554, 569, 570), (552, 551, 566, 567), (545, 380, 560), (554, 553, 568, 569), (549, 547, 562, 564), (558, 560, 81, 77), (561, 563, 572, 82), (559, 557, 74, 78), (570, 569, 574, 575), (567, 566, 102, 573), (560, 380, 81), (569, 568, 103, 574), (564, 562, 89, 92), (563, 559, 78, 572), (566, 565, 101, 102), (557, 556, 571, 74), (565, 564, 92, 101), (556, 558, 77, 571), (568, 567, 573, 103), (420, 570, 575), (562, 561, 82, 89)])
_uv = me_cube.uv_layers.new(name='UVMap')
_uv.uv.foreach_set('vector', [0.875, 0.75, 0.875, 0.5, 0.875, 0.5, 0.875, 0.75, 0.375, 0.25, 0.625, 0.25, 0.625, 0.5, 0.375, 0.5, 0.375, 0.5, 0.625, 0.5, 0.625, 0.75, 0.375, 0.75, 0.375, 0.75, 0.625, 0.75, 0.625, 1.0, 0.375, 1.0, 0.125, 0.5, 0.375, 0.5, 0.375, 0.75, 0.125, 0.75, 0.625, 0.5, 0.875, 0.5, 0.875, 0.75, 0.625, 0.75, 0.875, 0.75, 0.875, 0.5, 0.875, 0.5, 0.875, 0.75, 0.625, 0.5, 0.625, 0.25, 0.625, 0.25, 0.625, 0.5, 0.625, 0.75, 0.625, 0.5, 0.625, 0.5, 0.625, 0.75, 0.375, 0.75, 0.375, 0.5, 0.375, 0.5, 0.375, 0.75, 0.375, 0.75, 0.375, 0.5, 0.375, 0.5, 0.375, 0.75, 0.375, 0.75, 0.375, 0.5, 0.375, 0.5, 0.375, 0.75, 0.625, 0.75, 0.625, 0.5, 0.625, 0.5, 0.625, 0.75, 0.625, 0.5, 0.625, 0.25, 0.625, 0.25, 0.625, 0.5, 0.625, 0.75, 0.625, 0.5, 0.625, 0.5, 0.625, 0.75, 0.625, 0.75, 0.625, 0.5, 0.625, 0.5, 0.625, 0.75, 0.625, 0.5, 0.625, 0.25, 0.625, 0.25, 0.625, 0.5, 0.875, 0.75, 0.875, 0.5, 0.875, 0.5, 0.875, 0.75, 0.875, 0.75, 0.875, 0.5, 0.875, 0.5, 0.875, 0.75, 0.625, 0.5, 0.625, 0.25, 0.625, 0.25, 0.625, 0.5, 0.875, 0.75, 0.875, 0.5, 0.875, 0.5, 0.875, 0.75, 0.375, 0.75, 0.375, 0.5, 0.375, 0.5, 0.375, 0.75, 0.625, 0.75, 0.625, 0.5, 0.625, 0.5, 0.625, 0.75, 0.375, 0.75, 0.375, 0.5, 0.375, 0.5, 0.375, 0.75, 0.625, 0.75, 0.625, 0.5, 0.625, 0.5, 0.625, 0.75, 0.625, 0.5, 0.625, 0.25, 0.625, 0.25, 0.625, 0.5, 0.625, 0.75, 0.625, 0.5, 0.625, 0.5, 0.625, 0.75, 0.625, 0.5, 0.625, 0.25, 0.625, 0.25, 0.625, 0.5, 0.875, 0.75, 0.875, 0.5, 0.875, 0.5, 0.875, 0.75, 0.875, 0.75, 0.875, 0.75, 0.875, 0.75, 0.875, 0.75, 0.875, 0.75, 0.875, 0.75, 0.875, 0.75, 0.875, 0.75, 0.375, 0.0, 0.375, 0.25, 0.375, 0.25, 0.375, 0.0, 0.625, 0.25, 0.625, 0.25, 0.625, 0.25, 0.625, 0.25, 0.375, 0.75, 0.375, 0.5, 0.375, 0.5, 0.375, 0.75, 0.625, 0.75, 0.625, 0.5, 0.625, 0.5, 0.625, 0.75, 0.625, 0.5, 0.625, 0.25, 0.625, 0.25, 0.625, 0.5, 0.875, 0.75, 0.875, 0.5, 0.875, 0.5, 0.875, 0.75, 0.375, 0.25, 0.375, 0.0, 0.375, 0.0, 0.375, 0.25, 0.375, 0.0, 0.625, 0.0, 0.625, 0.25, 0.375, 0.25, 0.625, 0.5, 0.625, 0.25, 0.625, 0.25, 0.625, 0.5, 0.875, 0.75, 0.875, 0.5, 0.875, 0.5, 0.875, 0.75, 0.375, 0.25, 0.375, 0.0, 0.375, 0.0, 0.375, 0.25, 0.875, 0.75, 0.875, 0.75, 0.875, 0.75, 0.875, 0.75, 0.375, 0.0, 0.375, 0.25, 0.375, 0.25, 0.375, 0.0, 0.625, 0.25, 0.625, 0.25, 0.625, 0.25, 0.625, 0.25, 0.375, 0.75, 0.375, 0.5, 0.375, 0.5, 0.375, 0.75, 0.375, 0.75, 0.375, 0.5, 0.375, 0.5, 0.375, 0.75, 0.375, 0.0, 0.375, 0.25, 0.375, 0.25, 0.375, 0.0, 0.625, 0.25, 0.625, 0.25, 0.625, 0.25, 0.625, 0.25, 0.375, 0.75, 0.375, 0.5, 0.375, 0.5, 0.375, 0.75, 0.875, 0.75, 0.875, 0.75, 0.875, 0.5, 0.875, 0.5, 0.375, 0.25, 0.375, 0.5, 0.625, 0.5, 0.625, 0.25, 0.375, 0.5, 0.375, 0.75, 0.625, 0.75, 0.625, 0.5, 0.375, 0.75, 0.375, 1.0, 0.625, 1.0, 0.625, 0.75, 0.125, 0.5, 0.125, 0.75, 0.375, 0.75, 0.375, 0.5, 0.625, 0.5, 0.625, 0.75, 0.875, 0.75, 0.875, 0.5, 0.875, 0.75, 0.875, 0.75, 0.875, 0.5, 0.875, 0.5, 0.625, 0.5, 0.625, 0.5, 0.625, 0.25, 0.625, 0.25, 0.625, 0.75, 0.625, 0.75, 0.625, 0.5, 0.625, 0.5, 0.375, 0.75, 0.375, 0.75, 0.375, 0.5, 0.375, 0.5, 0.375, 0.75, 0.375, 0.75, 0.375, 0.5, 0.375, 0.5, 0.375, 0.75, 0.375, 0.75, 0.375, 0.5, 0.375, 0.5, 0.625, 0.75, 0.625, 0.75, 0.625, 0.5, 0.625, 0.5, 0.625, 0.5, 0.625, 0.5, 0.625, 0.25, 0.625, 0.25, 0.625, 0.75, 0.625, 0.75, 0.625, 0.5, 0.625, 0.5, 0.625, 0.75, 0.625, 0.75, 0.625, 0.5, 0.625, 0.5, 0.625, 0.5, 0.625, 0.5, 0.625, 0.25, 0.625, 0.25, 0.875, 0.75, 0.875, 0.75, 0.875, 0.5, 0.875, 0.5, 0.875, 0.75, 0.875, 0.75, 0.875, 0.5, 0.875, 0.5, 0.625, 0.5, 0.625, 0.5, 0.625, 0.25, 0.625, 0.25, 0.875, 0.75, 0.875, 0.75, 0.875, 0.5, 0.875, 0.5, 0.375, 0.75, 0.375, 0.75, 0.375, 0.5, 0.375, 0.5, 0.75, 0.9375, 0.7344, 1.0, 0.7187, 0.9375, 0.375, 0.75, 0.375, 0.75, 0.375, 0.5, 0.375, 0.5, 0.75, 0.375, 0.75, 0.4375, 0.7188, 0.4375, 0.7188, 0.375, 0.625, 0.5, 0.625, 0.5, 0.625, 0.25, 0.625, 0.25, 0.75, 0.5625, 0.75, 0.625, 0.7188, 0.625, 0.7188, 0.5625, 0.625, 0.5, 0.625, 0.5, 0.625, 0.25, 0.625, 0.25, 0.875, 0.75, 0.875, 0.75, 0.875, 0.5, 0.875, 0.5, 0.875, 0.75, 0.875, 0.75, 0.875, 0.75, 0.875, 0.75, 0.875, 0.75, 0.875, 0.75, 0.875, 0.75, 0.875, 0.75, 0.375, 0.0, 0.375, 0.0, 0.375, 0.25, 0.375, 0.25, 0.625, 0.25, 0.625, 0.25, 0.625, 0.25, 0.625, 0.25, 0.375, 0.75, 0.375, 0.75, 0.375, 0.5, 0.375, 0.5, 0.75, 0.625, 0.75, 0.6875, 0.7188, 0.6875, 0.7188, 0.625, 0.625, 0.5, 0.625, 0.5, 0.625, 0.25, 0.625, 0.25, 0.875, 0.75, 0.875, 0.75, 0.875, 0.5, 0.875, 0.5, 0.375, 0.25, 0.375, 0.25, 0.375, 0.0, 0.375, 0.0, 0.375, 0.0, 0.375, 0.25, 0.625, 0.25, 0.625, 0.0, 0.625, 0.5, 0.625, 0.5, 0.625, 0.25, 0.625, 0.25, 0.875, 0.75, 0.875, 0.75, 0.875, 0.5, 0.875, 0.5, 0.375, 0.25, 0.375, 0.25, 0.375, 0.0, 0.375, 0.0, 0.875, 0.75, 0.875, 0.75, 0.875, 0.75, 0.875, 0.75, 0.375, 0.0, 0.375, 0.0, 0.375, 0.25, 0.375, 0.25, 0.625, 0.25, 0.625, 0.25, 0.625, 0.25, 0.625, 0.25, 0.375, 0.75, 0.375, 0.75, 0.375, 0.5, 0.375, 0.5, 0.375, 0.75, 0.375, 0.75, 0.375, 0.5, 0.375, 0.5, 0.375, 0.0, 0.375, 0.0, 0.375, 0.25, 0.375, 0.25, 0.625, 0.25, 0.625, 0.25, 0.625, 0.25, 0.625, 0.25, 0.375, 0.75, 0.375, 0.75, 0.375, 0.5, 0.375, 0.5, 0.75, 0.75, 0.75, 0.8125, 0.7188, 0.8125, 0.7188, 0.75, 0.75, 0.875, 0.75, 0.9375, 0.7187, 0.9375, 0.7188, 0.875, 0.75, 0.8125, 0.75, 0.875, 0.7188, 0.875, 0.7188, 0.8125, 0.75, 0.6875, 0.75, 0.75, 0.7188, 0.75, 0.7188, 0.6875, 0.75, 0.25, 0.75, 0.3125, 0.7188, 0.3125, 0.7188, 0.25, 0.75, 0.1875, 0.75, 0.25, 0.7188, 0.25, 0.7188, 0.1875, 0.75, 0.0625, 0.75, 0.125, 0.7188, 0.125, 0.7187, 0.0625, 0.75, 0.4375, 0.75, 0.5, 0.7188, 0.5, 0.7188, 0.4375, 0.7344, 0.0, 0.75, 0.0625, 0.7187, 0.0625, 0.75, 0.3125, 0.75, 0.375, 0.7188, 0.375, 0.7188, 0.3125, 0.75, 0.125, 0.75, 0.1875, 0.7188, 0.1875, 0.7188, 0.125, 0.75, 0.5, 0.75, 0.5625, 0.7188, 0.5625, 0.7188, 0.5, 0.7188, 0.1875, 0.7188, 0.25, 0.6875, 0.25, 0.6875, 0.1875, 0.7031, 0.0, 0.7187, 0.0625, 0.6875, 0.0625, 0.7188, 0.5, 0.7188, 0.5625, 0.6875, 0.5625, 0.6875, 0.5, 0.7188, 0.875, 0.7187, 0.9375, 0.6875, 0.9375, 0.6875, 0.875, 0.7188, 0.5625, 0.7188, 0.625, 0.6875, 0.625, 0.6875, 0.5625, 0.7188, 0.6875, 0.7188, 0.75, 0.6875, 0.75, 0.6875, 0.6875, 0.7187, 0.0625, 0.7188, 0.125, 0.6875, 0.125, 0.6875, 0.0625, 0.7188, 0.25, 0.7188, 0.3125, 0.6875, 0.3125, 0.6875, 0.25, 0.7187, 0.9375, 0.7031, 1.0, 0.6875, 0.9375, 0.7188, 0.125, 0.7188, 0.1875, 0.6875, 0.1875, 0.6875, 0.125, 0.7188, 0.4375, 0.7188, 0.5, 0.6875, 0.5, 0.6875, 0.4375, 0.7188, 0.625, 0.7188, 0.6875, 0.6875, 0.6875, 0.6875, 0.625, 0.7188, 0.3125, 0.7188, 0.375, 0.6875, 0.375, 0.6875, 0.3125, 0.7188, 0.75, 0.7188, 0.8125, 0.6875, 0.8125, 0.6875, 0.75, 0.7188, 0.375, 0.7188, 0.4375, 0.6875, 0.4375, 0.6875, 0.375, 0.7188, 0.8125, 0.7188, 0.875, 0.6875, 0.875, 0.6875, 0.8125, 0.6875, 0.125, 0.6875, 0.1875, 0.6562, 0.1875, 0.6562, 0.125, 0.6875, 0.4375, 0.6875, 0.5, 0.6562, 0.5, 0.6562, 0.4375, 0.6875, 0.625, 0.6875, 0.6875, 0.6562, 0.6875, 0.6562, 0.625, 0.6875, 0.3125, 0.6875, 0.375, 0.6562, 0.375, 0.6562, 0.3125, 0.6875, 0.75, 0.6875, 0.8125, 0.6562, 0.8125, 0.6562, 0.75, 0.6875, 0.375, 0.6875, 0.4375, 0.6562, 0.4375, 0.6562, 0.375, 0.6875, 0.8125, 0.6875, 0.875, 0.6562, 0.875, 0.6562, 0.8125, 0.6875, 0.1875, 0.6875, 0.25, 0.6562, 0.25, 0.6562, 0.1875, 0.6719, 0.0, 0.6875, 0.0625, 0.6562, 0.0625, 0.6875, 0.5, 0.6875, 0.5625, 0.6562, 0.5625, 0.6562, 0.5, 0.6875, 0.875, 0.6875, 0.9375, 0.6562, 0.9375, 0.6562, 0.875, 0.6875, 0.5625, 0.6875, 0.625, 0.6562, 0.625, 0.6562, 0.5625, 0.6875, 0.6875, 0.6875, 0.75, 0.6562, 0.75, 0.6562, 0.6875, 0.6875, 0.0625, 0.6875, 0.125, 0.6562, 0.125, 0.6562, 0.0625, 0.6875, 0.25, 0.6875, 0.3125, 0.6562, 0.3125, 0.6562, 0.25, 0.6875, 0.9375, 0.6719, 1.0, 0.6562, 0.9375, 0.6406, 0.0, 0.6562, 0.0625, 0.625, 0.0625, 0.6562, 0.5, 0.6562, 0.5625, 0.625, 0.5625, 0.625, 0.5, 0.6562, 0.875, 0.6562, 0.9375, 0.625, 0.9375, 0.625, 0.875, 0.6562, 0.5625, 0.6562, 0.625, 0.625, 0.625, 0.625, 0.5625, 0.6562, 0.6875, 0.6562, 0.75, 0.625, 0.75, 0.625, 0.6875, 0.6562, 0.0625, 0.6562, 0.125, 0.625, 0.125, 0.625, 0.0625, 0.6562, 0.25, 0.6562, 0.3125, 0.625, 0.3125, 0.625, 0.25, 0.6562, 0.9375, 0.6406, 1.0, 0.625, 0.9375, 0.6562, 0.125, 0.6562, 0.1875, 0.625, 0.1875, 0.625, 0.125, 0.6562, 0.4375, 0.6562, 0.5, 0.625, 0.5, 0.625, 0.4375, 0.6562, 0.625, 0.6562, 0.6875, 0.625, 0.6875, 0.625, 0.625, 0.6562, 0.3125, 0.6562, 0.375, 0.625, 0.375, 0.625, 0.3125, 0.6562, 0.75, 0.6562, 0.8125, 0.625, 0.8125, 0.625, 0.75, 0.6562, 0.375, 0.6562, 0.4375, 0.625, 0.4375, 0.625, 0.375, 0.6562, 0.8125, 0.6562, 0.875, 0.625, 0.875, 0.625, 0.8125, 0.6562, 0.1875, 0.6562, 0.25, 0.625, 0.25, 0.625, 0.1875, 0.625, 0.4375, 0.625, 0.5, 0.5937, 0.5, 0.5937, 0.4375, 0.625, 0.625, 0.625, 0.6875, 0.5937, 0.6875, 0.5937, 0.625, 0.625, 0.3125, 0.625, 0.375, 0.5937, 0.375, 0.5937, 0.3125, 0.625, 0.75, 0.625, 0.8125, 0.5937, 0.8125, 0.5937, 0.75, 0.625, 0.375, 0.625, 0.4375, 0.5937, 0.4375, 0.5937, 0.375, 0.625, 0.8125, 0.625, 0.875, 0.5937, 0.875, 0.5937, 0.8125, 0.625, 0.1875, 0.625, 0.25, 0.5937, 0.25, 0.5937, 0.1875, 0.6094, 0.0, 0.625, 0.0625, 0.5937, 0.0625, 0.625, 0.5, 0.625, 0.5625, 0.5937, 0.5625, 0.5937, 0.5, 0.625, 0.875, 0.625, 0.9375, 0.5937, 0.9375, 0.5937, 0.875, 0.625, 0.5625, 0.625, 0.625, 0.5937, 0.625, 0.5937, 0.5625, 0.625, 0.6875, 0.625, 0.75, 0.5937, 0.75, 0.5937, 0.6875, 0.625, 0.0625, 0.625, 0.125, 0.5937, 0.125, 0.5937, 0.0625, 0.625, 0.25, 0.625, 0.3125, 0.5937, 0.3125, 0.5937, 0.25, 0.625, 0.9375, 0.6094, 1.0, 0.5937, 0.9375, 0.625, 0.125, 0.625, 0.1875, 0.5937, 0.1875, 0.5937, 0.125, 0.5937, 0.5, 0.5937, 0.5625, 0.5625, 0.5625, 0.5625, 0.5, 0.5937, 0.875, 0.5937, 0.9375, 0.5625, 0.9375, 0.5625, 0.875, 0.5937, 0.5625, 0.5937, 0.625, 0.5625, 0.625, 0.5625, 0.5625, 0.5937, 0.6875, 0.5937, 0.75, 0.5625, 0.75, 0.5625, 0.6875, 0.5937, 0.0625, 0.5937, 0.125, 0.5625, 0.125, 0.5625, 0.0625, 0.5937, 0.25, 0.5937, 0.3125, 0.5625, 0.3125, 0.5625, 0.25, 0.5937, 0.9375, 0.5781, 1.0, 0.5625, 0.9375, 0.5937, 0.125, 0.5937, 0.1875, 0.5625, 0.1875, 0.5625, 0.125, 0.5937, 0.4375, 0.5937, 0.5, 0.5625, 0.5, 0.5625, 0.4375, 0.5937, 0.625, 0.5937, 0.6875, 0.5625, 0.6875, 0.5625, 0.625, 0.5937, 0.3125, 0.5937, 0.375, 0.5625, 0.375, 0.5625, 0.3125, 0.5937, 0.75, 0.5937, 0.8125, 0.5625, 0.8125, 0.5625, 0.75, 0.5937, 0.375, 0.5937, 0.4375, 0.5625, 0.4375, 0.5625, 0.375, 0.5937, 0.8125, 0.5937, 0.875, 0.5625, 0.875, 0.5625, 0.8125, 0.5937, 0.1875, 0.5937, 0.25, 0.5625, 0.25, 0.5625, 0.1875, 0.5781, 0.0, 0.5937, 0.0625, 0.5625, 0.0625, 0.5625, 0.625, 0.5625, 0.6875, 0.5312, 0.6875, 0.5312, 0.625, 0.5625, 0.3125, 0.5625, 0.375, 0.5312, 0.375, 0.5312, 0.3125, 0.5625, 0.75, 0.5625, 0.8125, 0.5312, 0.8125, 0.5312, 0.75, 0.5625, 0.375, 0.5625, 0.4375, 0.5312, 0.4375, 0.5312, 0.375, 0.5625, 0.8125, 0.5625, 0.875, 0.5312, 0.875, 0.5312, 0.8125, 0.5625, 0.1875, 0.5625, 0.25, 0.5312, 0.25, 0.5312, 0.1875, 0.5469, 0.0, 0.5625, 0.0625, 0.5312, 0.0625, 0.5625, 0.5, 0.5625, 0.5625, 0.5312, 0.5625, 0.5312, 0.5, 0.5625, 0.875, 0.5625, 0.9375, 0.5312, 0.9375, 0.5312, 0.875, 0.5625, 0.5625, 0.5625, 0.625, 0.5312, 0.625, 0.5312, 0.5625, 0.5625, 0.6875, 0.5625, 0.75, 0.5312, 0.75, 0.5312, 0.6875, 0.5625, 0.0625, 0.5625, 0.125, 0.5312, 0.125, 0.5312, 0.0625, 0.5625, 0.25, 0.5625, 0.3125, 0.5312, 0.3125, 0.5312, 0.25, 0.5625, 0.9375, 0.5469, 1.0, 0.5312, 0.9375, 0.5625, 0.125, 0.5625, 0.1875, 0.5312, 0.1875, 0.5312, 0.125, 0.5625, 0.4375, 0.5625, 0.5, 0.5312, 0.5, 0.5312, 0.4375, 0.5312, 0.875, 0.5312, 0.9375, 0.5, 0.9375, 0.5, 0.875, 0.5312, 0.5625, 0.5312, 0.625, 0.5, 0.625, 0.5, 0.5625, 0.5312, 0.6875, 0.5312, 0.75, 0.5, 0.75, 0.5, 0.6875, 0.5312, 0.0625, 0.5312, 0.125, 0.5, 0.125, 0.5, 0.0625, 0.5312, 0.25, 0.5312, 0.3125, 0.5, 0.3125, 0.5, 0.25, 0.5312, 0.9375, 0.5156, 1.0, 0.5, 0.9375, 0.5312, 0.125, 0.5312, 0.1875, 0.5, 0.1875, 0.5, 0.125, 0.5312, 0.4375, 0.5312, 0.5, 0.5, 0.5, 0.5, 0.4375, 0.5312, 0.625, 0.5312, 0.6875, 0.5, 0.6875, 0.5, 0.625, 0.5312, 0.3125, 0.5312, 0.375, 0.5, 0.375, 0.5, 0.3125, 0.5312, 0.75, 0.5312, 0.8125, 0.5, 0.8125, 0.5, 0.75, 0.5312, 0.375, 0.5312, 0.4375, 0.5, 0.4375, 0.5, 0.375, 0.5312, 0.8125, 0.5312, 0.875, 0.5, 0.875, 0.5, 0.8125, 0.5312, 0.1875, 0.5312, 0.25, 0.5, 0.25, 0.5, 0.1875, 0.5156, 0.0, 0.5312, 0.0625, 0.5, 0.0625, 0.5312, 0.5, 0.5312, 0.5625, 0.5, 0.5625, 0.5, 0.5, 0.5, 0.75, 0.5, 0.8125, 0.4687, 0.8125, 0.4687, 0.75, 0.5, 0.375, 0.5, 0.4375, 0.4687, 0.4375, 0.4687, 0.375, 0.5, 0.8125, 0.5, 0.875, 0.4687, 0.875, 0.4687, 0.8125, 0.5, 0.1875, 0.5, 0.25, 0.4687, 0.25, 0.4687, 0.1875, 0.4844, 0.0, 0.5, 0.0625, 0.4687, 0.0625, 0.5, 0.5, 0.5, 0.5625, 0.4687, 0.5625, 0.4687, 0.5, 0.5, 0.875, 0.5, 0.9375, 0.4687, 0.9375, 0.4687, 0.875, 0.5, 0.5625, 0.5, 0.625, 0.4687, 0.625, 0.4687, 0.5625, 0.5, 0.6875, 0.5, 0.75, 0.4687, 0.75, 0.4687, 0.6875, 0.5, 0.0625, 0.5, 0.125, 0.4687, 0.125, 0.4687, 0.0625, 0.5, 0.25, 0.5, 0.3125, 0.4687, 0.3125, 0.4687, 0.25, 0.5, 0.9375, 0.4844, 1.0, 0.4687, 0.9375, 0.5, 0.125, 0.5, 0.1875, 0.4687, 0.1875, 0.4687, 0.125, 0.5, 0.4375, 0.5, 0.5, 0.4687, 0.5, 0.4687, 0.4375, 0.5, 0.625, 0.5, 0.6875, 0.4687, 0.6875, 0.4687, 0.625, 0.5, 0.3125, 0.5, 0.375, 0.4687, 0.375, 0.4687, 0.3125, 0.4687, 0.6875, 0.4687, 0.75, 0.4375, 0.75, 0.4375, 0.6875, 0.4687, 0.0625, 0.4687, 0.125, 0.4375, 0.125, 0.4375, 0.0625, 0.4687, 0.25, 0.4687, 0.3125, 0.4375, 0.3125, 0.4375, 0.25, 0.4687, 0.9375, 0.4531, 1.0, 0.4375, 0.9375, 0.4687, 0.125, 0.4687, 0.1875, 0.4375, 0.1875, 0.4375, 0.125, 0.4687, 0.4375, 0.4687, 0.5, 0.4375, 0.5, 0.4375, 0.4375, 0.4687, 0.625, 0.4687, 0.6875, 0.4375, 0.6875, 0.4375, 0.625, 0.4687, 0.3125, 0.4687, 0.375, 0.4375, 0.375, 0.4375, 0.3125, 0.4687, 0.75, 0.4687, 0.8125, 0.4375, 0.8125, 0.4375, 0.75, 0.4687, 0.375, 0.4687, 0.4375, 0.4375, 0.4375, 0.4375, 0.375, 0.4687, 0.8125, 0.4687, 0.875, 0.4375, 0.875, 0.4375, 0.8125, 0.4687, 0.1875, 0.4687, 0.25, 0.4375, 0.25, 0.4375, 0.1875, 0.4531, 0.0, 0.4687, 0.0625, 0.4375, 0.0625, 0.4687, 0.5, 0.4687, 0.5625, 0.4375, 0.5625, 0.4375, 0.5, 0.4687, 0.875, 0.4687, 0.9375, 0.4375, 0.9375, 0.4375, 0.875, 0.4687, 0.5625, 0.4687, 0.625, 0.4375, 0.625, 0.4375, 0.5625, 0.4375, 0.375, 0.4375, 0.4375, 0.4062, 0.4375, 0.4062, 0.375, 0.4375, 0.8125, 0.4375, 0.875, 0.4062, 0.875, 0.4062, 0.8125, 0.4375, 0.1875, 0.4375, 0.25, 0.4062, 0.25, 0.4062, 0.1875, 0.4219, 0.0, 0.4375, 0.0625, 0.4062, 0.0625, 0.4375, 0.5, 0.4375, 0.5625, 0.4062, 0.5625, 0.4062, 0.5, 0.4375, 0.875, 0.4375, 0.9375, 0.4062, 0.9375, 0.4062, 0.875, 0.4375, 0.5625, 0.4375, 0.625, 0.4062, 0.625, 0.4062, 0.5625, 0.4375, 0.6875, 0.4375, 0.75, 0.4062, 0.75, 0.4062, 0.6875, 0.4375, 0.0625, 0.4375, 0.125, 0.4062, 0.125, 0.4062, 0.0625, 0.4375, 0.25, 0.4375, 0.3125, 0.4062, 0.3125, 0.4062, 0.25, 0.4375, 0.9375, 0.4219, 1.0, 0.4062, 0.9375, 0.4375, 0.125, 0.4375, 0.1875, 0.4062, 0.1875, 0.4062, 0.125, 0.4375, 0.4375, 0.4375, 0.5, 0.4062, 0.5, 0.4062, 0.4375, 0.4375, 0.625, 0.4375, 0.6875, 0.4062, 0.6875, 0.4062, 0.625, 0.4375, 0.3125, 0.4375, 0.375, 0.4062, 0.375, 0.4062, 0.3125, 0.4375, 0.75, 0.4375, 0.8125, 0.4062, 0.8125, 0.4062, 0.75, 0.4062, 0.0625, 0.4062, 0.125, 0.375, 0.125, 0.375, 0.0625, 0.4062, 0.25, 0.4062, 0.3125, 0.375, 0.3125, 0.375, 0.25, 0.4062, 0.9375, 0.3906, 1.0, 0.375, 0.9375, 0.4062, 0.125, 0.4062, 0.1875, 0.375, 0.1875, 0.375, 0.125, 0.4062, 0.4375, 0.4062, 0.5, 0.375, 0.5, 0.375, 0.4375, 0.4062, 0.625, 0.4062, 0.6875, 0.375, 0.6875, 0.375, 0.625, 0.4062, 0.3125, 0.4062, 0.375, 0.375, 0.375, 0.375, 0.3125, 0.4062, 0.75, 0.4062, 0.8125, 0.375, 0.8125, 0.375, 0.75, 0.4062, 0.375, 0.4062, 0.4375, 0.375, 0.4375, 0.375, 0.375, 0.4062, 0.8125, 0.4062, 0.875, 0.375, 0.875, 0.375, 0.8125, 0.4062, 0.1875, 0.4062, 0.25, 0.375, 0.25, 0.375, 0.1875, 0.3906, 0.0, 0.4062, 0.0625, 0.375, 0.0625, 0.4062, 0.5, 0.4062, 0.5625, 0.375, 0.5625, 0.375, 0.5, 0.4062, 0.875, 0.4062, 0.9375, 0.375, 0.9375, 0.375, 0.875, 0.4062, 0.5625, 0.4062, 0.625, 0.375, 0.625, 0.375, 0.5625, 0.4062, 0.6875, 0.4062, 0.75, 0.375, 0.75, 0.375, 0.6875, 0.375, 0.8125, 0.375, 0.875, 0.3437, 0.875, 0.3437, 0.8125, 0.375, 0.1875, 0.375, 0.25, 0.3437, 0.25, 0.3437, 0.1875, 0.3594, 0.0, 0.375, 0.0625, 0.3437, 0.0625, 0.375, 0.5, 0.375, 0.5625, 0.3437, 0.5625, 0.3437, 0.5, 0.375, 0.875, 0.375, 0.9375, 0.3437, 0.9375, 0.3437, 0.875, 0.375, 0.5625, 0.375, 0.625, 0.3437, 0.625, 0.3437, 0.5625, 0.375, 0.6875, 0.375, 0.75, 0.3437, 0.75, 0.3437, 0.6875, 0.375, 0.0625, 0.375, 0.125, 0.3437, 0.125, 0.3437, 0.0625, 0.375, 0.25, 0.375, 0.3125, 0.3437, 0.3125, 0.3437, 0.25, 0.375, 0.9375, 0.3594, 1.0, 0.3437, 0.9375, 0.375, 0.125, 0.375, 0.1875, 0.3437, 0.1875, 0.3437, 0.125, 0.375, 0.4375, 0.375, 0.5, 0.3437, 0.5, 0.3437, 0.4375, 0.375, 0.625, 0.375, 0.6875, 0.3437, 0.6875, 0.3437, 0.625, 0.375, 0.3125, 0.375, 0.375, 0.3437, 0.375, 0.3437, 0.3125, 0.375, 0.75, 0.375, 0.8125, 0.3437, 0.8125, 0.3437, 0.75, 0.375, 0.375, 0.375, 0.4375, 0.3437, 0.4375, 0.3437, 0.375, 0.3437, 0.25, 0.3437, 0.3125, 0.3125, 0.3125, 0.3125, 0.25, 0.3437, 0.9375, 0.3281, 1.0, 0.3125, 0.9375, 0.3437, 0.125, 0.3437, 0.1875, 0.3125, 0.1875, 0.3125, 0.125, 0.3437, 0.4375, 0.3437, 0.5, 0.3125, 0.5, 0.3125, 0.4375, 0.3437, 0.625, 0.3437, 0.6875, 0.3125, 0.6875, 0.3125, 0.625, 0.3437, 0.3125, 0.3437, 0.375, 0.3125, 0.375, 0.3125, 0.3125, 0.3437, 0.75, 0.3437, 0.8125, 0.3125, 0.8125, 0.3125, 0.75, 0.3437, 0.375, 0.3437, 0.4375, 0.3125, 0.4375, 0.3125, 0.375, 0.3437, 0.8125, 0.3437, 0.875, 0.3125, 0.875, 0.3125, 0.8125, 0.3437, 0.1875, 0.3437, 0.25, 0.3125, 0.25, 0.3125, 0.1875, 0.3281, 0.0, 0.3437, 0.0625, 0.3125, 0.0625, 0.3437, 0.5, 0.3437, 0.5625, 0.3125, 0.5625, 0.3125, 0.5, 0.3437, 0.875, 0.3437, 0.9375, 0.3125, 0.9375, 0.3125, 0.875, 0.3437, 0.5625, 0.3437, 0.625, 0.3125, 0.625, 0.3125, 0.5625, 0.3437, 0.6875, 0.3437, 0.75, 0.3125, 0.75, 0.3125, 0.6875, 0.3437, 0.0625, 0.3437, 0.125, 0.3125, 0.125, 0.3125, 0.0625, 0.3125, 0.1875, 0.3125, 0.25, 0.2812, 0.25, 0.2812, 0.1875, 0.2969, 0.0, 0.3125, 0.0625, 0.2812, 0.0625, 0.3125, 0.5, 0.3125, 0.5625, 0.2812, 0.5625, 0.2812, 0.5, 0.3125, 0.875, 0.3125, 0.9375, 0.2812, 0.9375, 0.2812, 0.875, 0.3125, 0.5625, 0.3125, 0.625, 0.2812, 0.625, 0.2812, 0.5625, 0.3125, 0.6875, 0.3125, 0.75, 0.2812, 0.75, 0.2812, 0.6875, 0.3125, 0.0625, 0.3125, 0.125, 0.2812, 0.125, 0.2812, 0.0625, 0.3125, 0.25, 0.3125, 0.3125, 0.2812, 0.3125, 0.2812, 0.25, 0.3125, 0.9375, 0.2969, 1.0, 0.2812, 0.9375, 0.3125, 0.125, 0.3125, 0.1875, 0.2812, 0.1875, 0.2812, 0.125, 0.3125, 0.4375, 0.3125, 0.5, 0.2812, 0.5, 0.2812, 0.4375, 0.3125, 0.625, 0.3125, 0.6875, 0.2812, 0.6875, 0.2812, 0.625, 0.3125, 0.3125, 0.3125, 0.375, 0.2812, 0.375, 0.2812, 0.3125, 0.3125, 0.75, 0.3125, 0.8125, 0.2812, 0.8125, 0.2812, 0.75, 0.3125, 0.375, 0.3125, 0.4375, 0.2812, 0.4375, 0.2812, 0.375, 0.3125, 0.8125, 0.3125, 0.875, 0.2812, 0.875, 0.2812, 0.8125, 0.2812, 0.125, 0.2812, 0.1875, 0.25, 0.1875, 0.25, 0.125, 0.2812, 0.4375, 0.2812, 0.5, 0.25, 0.5, 0.25, 0.4375, 0.2812, 0.625, 0.2812, 0.6875, 0.25, 0.6875, 0.25, 0.625, 0.2812, 0.3125, 0.2812, 0.375, 0.25, 0.375, 0.25, 0.3125, 0.2812, 0.75, 0.2812, 0.8125, 0.25, 0.8125, 0.25, 0.75, 0.2812, 0.375, 0.2812, 0.4375, 0.25, 0.4375, 0.25, 0.375, 0.2812, 0.8125, 0.2812, 0.875, 0.25, 0.875, 0.25, 0.8125, 0.2812, 0.1875, 0.2812, 0.25, 0.25, 0.25, 0.25, 0.1875, 0.2656, 0.0, 0.2812, 0.0625, 0.25, 0.0625, 0.2812, 0.5, 0.2812, 0.5625, 0.25, 0.5625, 0.25, 0.5, 0.2812, 0.875, 0.2812, 0.9375, 0.25, 0.9375, 0.25, 0.875, 0.2812, 0.5625, 0.2812, 0.625, 0.25, 0.625, 0.25, 0.5625, 0.2812, 0.6875, 0.2812, 0.75, 0.25, 0.75, 0.25, 0.6875, 0.2812, 0.0625, 0.2812, 0.125, 0.25, 0.125, 0.25, 0.0625, 0.2812, 0.25, 0.2812, 0.3125, 0.25, 0.3125, 0.25, 0.25, 0.2812, 0.9375, 0.2656, 1.0, 0.25, 0.9375, 0.2344, 0.0, 0.25, 0.0625, 0.2188, 0.0625, 0.25, 0.5, 0.25, 0.5625, 0.2187, 0.5625, 0.2187, 0.5, 0.25, 0.875, 0.25, 0.9375, 0.2188, 0.9375, 0.2188, 0.875, 0.25, 0.5625, 0.25, 0.625, 0.2188, 0.625, 0.2187, 0.5625, 0.25, 0.6875, 0.25, 0.75, 0.2187, 0.75, 0.2187, 0.6875, 0.25, 0.0625, 0.25, 0.125, 0.2188, 0.125, 0.2188, 0.0625, 0.25, 0.25, 0.25, 0.3125, 0.2187, 0.3125, 0.2187, 0.25, 0.25, 0.9375, 0.2344, 1.0, 0.2188, 0.9375, 0.25, 0.125, 0.25, 0.1875, 0.2188, 0.1875, 0.2188, 0.125, 0.25, 0.4375, 0.25, 0.5, 0.2187, 0.5, 0.2187, 0.4375, 0.25, 0.625, 0.25, 0.6875, 0.2187, 0.6875, 0.2188, 0.625, 0.25, 0.3125, 0.25, 0.375, 0.2188, 0.375, 0.2187, 0.3125, 0.25, 0.75, 0.25, 0.8125, 0.2188, 0.8125, 0.2187, 0.75, 0.25, 0.375, 0.25, 0.4375, 0.2187, 0.4375, 0.2188, 0.375, 0.25, 0.8125, 0.25, 0.875, 0.2188, 0.875, 0.2188, 0.8125, 0.25, 0.1875, 0.25, 0.25, 0.2187, 0.25, 0.2188, 0.1875, 0.2188, 0.625, 0.2187, 0.6875, 0.1875, 0.6875, 0.1875, 0.625, 0.2187, 0.3125, 0.2188, 0.375, 0.1875, 0.375, 0.1875, 0.3125, 0.2187, 0.75, 0.2188, 0.8125, 0.1875, 0.8125, 0.1875, 0.75, 0.2188, 0.375, 0.2187, 0.4375, 0.1875, 0.4375, 0.1875, 0.375, 0.2188, 0.8125, 0.2188, 0.875, 0.1875, 0.875, 0.1875, 0.8125, 0.2188, 0.1875, 0.2187, 0.25, 0.1875, 0.25, 0.1875, 0.1875, 0.2031, 0.0, 0.2188, 0.0625, 0.1875, 0.0625, 0.2187, 0.5, 0.2187, 0.5625, 0.1875, 0.5625, 0.1875, 0.5, 0.2188, 0.875, 0.2188, 0.9375, 0.1875, 0.9375, 0.1875, 0.875, 0.2187, 0.5625, 0.2188, 0.625, 0.1875, 0.625, 0.1875, 0.5625, 0.2187, 0.6875, 0.2187, 0.75, 0.1875, 0.75, 0.1875, 0.6875, 0.2188, 0.0625, 0.2188, 0.125, 0.1875, 0.125, 0.1875, 0.0625, 0.2187, 0.25, 0.2187, 0.3125, 0.1875, 0.3125, 0.1875, 0.25, 0.2188, 0.9375, 0.2031, 1.0, 0.1875, 0.9375, 0.2188, 0.125, 0.2188, 0.1875, 0.1875, 0.1875, 0.1875, 0.125, 0.2187, 0.4375, 0.2187, 0.5, 0.1875, 0.5, 0.1875, 0.4375, 0.1875, 0.875, 0.1875, 0.9375, 0.1563, 0.9375, 0.1563, 0.875, 0.1875, 0.5625, 0.1875, 0.625, 0.1563, 0.625, 0.1562, 0.5625, 0.1875, 0.6875, 0.1875, 0.75, 0.1563, 0.75, 0.1562, 0.6875, 0.1875, 0.0625, 0.1875, 0.125, 0.1563, 0.125, 0.1563, 0.0625, 0.1875, 0.25, 0.1875, 0.3125, 0.1562, 0.3125, 0.1563, 0.25, 0.1875, 0.9375, 0.1719, 1.0, 0.1563, 0.9375, 0.1875, 0.125, 0.1875, 0.1875, 0.1563, 0.1875, 0.1563, 0.125, 0.1875, 0.4375, 0.1875, 0.5, 0.1562, 0.5, 0.1562, 0.4375, 0.1875, 0.625, 0.1875, 0.6875, 0.1562, 0.6875, 0.1563, 0.625, 0.1875, 0.3125, 0.1875, 0.375, 0.1563, 0.375, 0.1562, 0.3125, 0.1875, 0.75, 0.1875, 0.8125, 0.1563, 0.8125, 0.1563, 0.75, 0.1875, 0.375, 0.1875, 0.4375, 0.1562, 0.4375, 0.1563, 0.375, 0.1875, 0.8125, 0.1875, 0.875, 0.1563, 0.875, 0.1563, 0.8125, 0.1875, 0.1875, 0.1875, 0.25, 0.1563, 0.25, 0.1563, 0.1875, 0.1719, 0.0, 0.1875, 0.0625, 0.1563, 0.0625, 0.1875, 0.5, 0.1875, 0.5625, 0.1562, 0.5625, 0.1562, 0.5, 0.1562, 0.3125, 0.1563, 0.375, 0.125, 0.375, 0.125, 0.3125, 0.1563, 0.75, 0.1563, 0.8125, 0.125, 0.8125, 0.125, 0.75, 0.1563, 0.375, 0.1562, 0.4375, 0.125, 0.4375, 0.125, 0.375, 0.1563, 0.8125, 0.1563, 0.875, 0.125, 0.875, 0.125, 0.8125, 0.1563, 0.1875, 0.1563, 0.25, 0.125, 0.25, 0.125, 0.1875, 0.1406, 0.0, 0.1563, 0.0625, 0.125, 0.0625, 0.1562, 0.5, 0.1562, 0.5625, 0.125, 0.5625, 0.125, 0.5, 0.1563, 0.875, 0.1563, 0.9375, 0.125, 0.9375, 0.125, 0.875, 0.1562, 0.5625, 0.1563, 0.625, 0.125, 0.625, 0.125, 0.5625, 0.1562, 0.6875, 0.1563, 0.75, 0.125, 0.75, 0.125, 0.6875, 0.1563, 0.0625, 0.1563, 0.125, 0.125, 0.125, 0.125, 0.0625, 0.1563, 0.25, 0.1562, 0.3125, 0.125, 0.3125, 0.125, 0.25, 0.1563, 0.9375, 0.1406, 1.0, 0.125, 0.9375, 0.1563, 0.125, 0.1563, 0.1875, 0.125, 0.1875, 0.125, 0.125, 0.1562, 0.4375, 0.1562, 0.5, 0.125, 0.5, 0.125, 0.4375, 0.1563, 0.625, 0.1562, 0.6875, 0.125, 0.6875, 0.125, 0.625, 0.125, 0.5625, 0.125, 0.625, 0.09375, 0.625, 0.09375, 0.5625, 0.125, 0.6875, 0.125, 0.75, 0.09375, 0.75, 0.09375, 0.6875, 0.125, 0.0625, 0.125, 0.125, 0.09375, 0.125, 0.09375, 0.0625, 0.125, 0.25, 0.125, 0.3125, 0.09375, 0.3125, 0.09375, 0.25, 0.125, 0.9375, 0.1094, 1.0, 0.09375, 0.9375, 0.125, 0.125, 0.125, 0.1875, 0.09375, 0.1875, 0.09375, 0.125, 0.125, 0.4375, 0.125, 0.5, 0.09375, 0.5, 0.09375, 0.4375, 0.125, 0.625, 0.125, 0.6875, 0.09375, 0.6875, 0.09375, 0.625, 0.125, 0.3125, 0.125, 0.375, 0.09375, 0.375, 0.09375, 0.3125, 0.125, 0.75, 0.125, 0.8125, 0.09375, 0.8125, 0.09375, 0.75, 0.125, 0.375, 0.125, 0.4375, 0.09375, 0.4375, 0.09375, 0.375, 0.125, 0.8125, 0.125, 0.875, 0.09375, 0.875, 0.09375, 0.8125, 0.125, 0.1875, 0.125, 0.25, 0.09375, 0.25, 0.09375, 0.1875, 0.1094, 0.0, 0.125, 0.0625, 0.09375, 0.0625, 0.125, 0.5, 0.125, 0.5625, 0.09375, 0.5625, 0.09375, 0.5, 0.125, 0.875, 0.125, 0.9375, 0.09375, 0.9375, 0.09375, 0.875, 0.09375, 0.75, 0.09375, 0.8125, 0.0625, 0.8125, 0.0625, 0.75, 0.09375, 0.375, 0.09375, 0.4375, 0.0625, 0.4375, 0.0625, 0.375, 0.09375, 0.8125, 0.09375, 0.875, 0.0625, 0.875, 0.0625, 0.8125, 0.09375, 0.1875, 0.09375, 0.25, 0.0625, 0.25, 0.0625, 0.1875, 0.07813, 0.0, 0.09375, 0.0625, 0.0625, 0.0625, 0.09375, 0.5, 0.09375, 0.5625, 0.0625, 0.5625, 0.0625, 0.5, 0.09375, 0.875, 0.09375, 0.9375, 0.0625, 0.9375, 0.0625, 0.875, 0.09375, 0.5625, 0.09375, 0.625, 0.0625, 0.625, 0.0625, 0.5625, 0.09375, 0.6875, 0.09375, 0.75, 0.0625, 0.75, 0.0625, 0.6875, 0.09375, 0.0625, 0.09375, 0.125, 0.0625, 0.125, 0.0625, 0.0625, 0.09375, 0.25, 0.09375, 0.3125, 0.0625, 0.3125, 0.0625, 0.25, 0.09375, 0.9375, 0.07813, 1.0, 0.0625, 0.9375, 0.09375, 0.125, 0.09375, 0.1875, 0.0625, 0.1875, 0.0625, 0.125, 0.09375, 0.4375, 0.09375, 0.5, 0.0625, 0.5, 0.0625, 0.4375, 0.09375, 0.625, 0.09375, 0.6875, 0.0625, 0.6875, 0.0625, 0.625, 0.09375, 0.3125, 0.09375, 0.375, 0.0625, 0.375, 0.0625, 0.3125, 0.0625, 0.6875, 0.0625, 0.75, 0.03125, 0.75, 0.03125, 0.6875, 0.0625, 0.0625, 0.0625, 0.125, 0.03125, 0.125, 0.03125, 0.0625, 0.0625, 0.25, 0.0625, 0.3125, 0.03125, 0.3125, 0.03125, 0.25, 0.0625, 0.9375, 0.04688, 1.0, 0.03125, 0.9375, 0.0625, 0.125, 0.0625, 0.1875, 0.03125, 0.1875, 0.03125, 0.125, 0.0625, 0.4375, 0.0625, 0.5, 0.03125, 0.5, 0.03125, 0.4375, 0.0625, 0.625, 0.0625, 0.6875, 0.03125, 0.6875, 0.03125, 0.625, 0.0625, 0.3125, 0.0625, 0.375, 0.03125, 0.375, 0.03125, 0.3125, 0.0625, 0.75, 0.0625, 0.8125, 0.03125, 0.8125, 0.03125, 0.75, 0.0625, 0.375, 0.0625, 0.4375, 0.03125, 0.4375, 0.03125, 0.375, 0.0625, 0.8125, 0.0625, 0.875, 0.03125, 0.875, 0.03125, 0.8125, 0.0625, 0.1875, 0.0625, 0.25, 0.03125, 0.25, 0.03125, 0.1875, 0.04688, 0.0, 0.0625, 0.0625, 0.03125, 0.0625, 0.0625, 0.5, 0.0625, 0.5625, 0.03125, 0.5625, 0.03125, 0.5, 0.0625, 0.875, 0.0625, 0.9375, 0.03125, 0.9375, 0.03125, 0.875, 0.0625, 0.5625, 0.0625, 0.625, 0.03125, 0.625, 0.03125, 0.5625, 0.03125, 0.375, 0.03125, 0.4375, 0.0, 0.4375, 5.96e-08, 0.375, 0.03125, 0.8125, 0.03125, 0.875, 8.941e-08, 0.875, 5.96e-08, 0.8125, 0.03125, 0.1875, 0.03125, 0.25, 0.0, 0.25, 5.96e-08, 0.1875, 0.01563, 0.0, 0.03125, 0.0625, 2.384e-07, 0.0625, 0.03125, 0.5, 0.03125, 0.5625, 0.0, 0.5625, 0.0, 0.5, 0.03125, 0.875, 0.03125, 0.9375, 2.384e-07, 0.9375, 8.941e-08, 0.875, 0.03125, 0.5625, 0.03125, 0.625, 5.96e-08, 0.625, 0.0, 0.5625, 0.03125, 0.6875, 0.03125, 0.75, 0.0, 0.75, 0.0, 0.6875, 0.03125, 0.0625, 0.03125, 0.125, 8.941e-08, 0.125, 2.384e-07, 0.0625, 0.03125, 0.25, 0.03125, 0.3125, 0.0, 0.3125, 0.0, 0.25, 0.03125, 0.9375, 0.01563, 1.0, 2.384e-07, 0.9375, 0.03125, 0.125, 0.03125, 0.1875, 5.96e-08, 0.1875, 8.941e-08, 0.125, 0.03125, 0.4375, 0.03125, 0.5, 0.0, 0.5, 0.0, 0.4375, 0.03125, 0.625, 0.03125, 0.6875, 0.0, 0.6875, 5.96e-08, 0.625, 0.03125, 0.3125, 0.03125, 0.375, 5.96e-08, 0.375, 0.0, 0.3125, 0.03125, 0.75, 0.03125, 0.8125, 5.96e-08, 0.8125, 0.0, 0.75, 1.0, 0.0625, 1.0, 0.125, 0.9688, 0.125, 0.9688, 0.0625, 1.0, 0.25, 1.0, 0.3125, 0.9688, 0.3125, 0.9688, 0.25, 1.0, 0.9375, 0.9844, 1.0, 0.9688, 0.9375, 1.0, 0.125, 1.0, 0.1875, 0.9688, 0.1875, 0.9688, 0.125, 1.0, 0.4375, 1.0, 0.5, 0.9688, 0.5, 0.9688, 0.4375, 1.0, 0.625, 1.0, 0.6875, 0.9688, 0.6875, 0.9688, 0.625, 1.0, 0.3125, 1.0, 0.375, 0.9688, 0.375, 0.9688, 0.3125, 1.0, 0.75, 1.0, 0.8125, 0.9688, 0.8125, 0.9688, 0.75, 1.0, 0.375, 1.0, 0.4375, 0.9688, 0.4375, 0.9688, 0.375, 1.0, 0.8125, 1.0, 0.875, 0.9688, 0.875, 0.9688, 0.8125, 1.0, 0.1875, 1.0, 0.25, 0.9688, 0.25, 0.9688, 0.1875, 0.9844, 0.0, 1.0, 0.0625, 0.9688, 0.0625, 1.0, 0.5, 1.0, 0.5625, 0.9688, 0.5625, 0.9688, 0.5, 1.0, 0.875, 1.0, 0.9375, 0.9688, 0.9375, 0.9688, 0.875, 1.0, 0.5625, 1.0, 0.625, 0.9688, 0.625, 0.9688, 0.5625, 1.0, 0.6875, 1.0, 0.75, 0.9688, 0.75, 0.9688, 0.6875, 0.9688, 0.8125, 0.9688, 0.875, 0.9375, 0.875, 0.9375, 0.8125, 0.9688, 0.1875, 0.9688, 0.25, 0.9375, 0.25, 0.9375, 0.1875, 0.9531, 0.0, 0.9688, 0.0625, 0.9375, 0.0625, 0.9688, 0.5, 0.9688, 0.5625, 0.9375, 0.5625, 0.9375, 0.5, 0.9688, 0.875, 0.9688, 0.9375, 0.9375, 0.9375, 0.9375, 0.875, 0.9688, 0.5625, 0.9688, 0.625, 0.9375, 0.625, 0.9375, 0.5625, 0.9688, 0.6875, 0.9688, 0.75, 0.9375, 0.75, 0.9375, 0.6875, 0.9688, 0.0625, 0.9688, 0.125, 0.9375, 0.125, 0.9375, 0.0625, 0.9688, 0.25, 0.9688, 0.3125, 0.9375, 0.3125, 0.9375, 0.25, 0.9688, 0.9375, 0.9531, 1.0, 0.9375, 0.9375, 0.9688, 0.125, 0.9688, 0.1875, 0.9375, 0.1875, 0.9375, 0.125, 0.9688, 0.4375, 0.9688, 0.5, 0.9375, 0.5, 0.9375, 0.4375, 0.9688, 0.625, 0.9688, 0.6875, 0.9375, 0.6875, 0.9375, 0.625, 0.9688, 0.3125, 0.9688, 0.375, 0.9375, 0.375, 0.9375, 0.3125, 0.9688, 0.75, 0.9688, 0.8125, 0.9375, 0.8125, 0.9375, 0.75, 0.9688, 0.375, 0.9688, 0.4375, 0.9375, 0.4375, 0.9375, 0.375, 0.9375, 0.9375, 0.9219, 1.0, 0.9063, 0.9375, 0.9375, 0.125, 0.9375, 0.1875, 0.9062, 0.1875, 0.9063, 0.125, 0.9375, 0.4375, 0.9375, 0.5, 0.9062, 0.5, 0.9062, 0.4375, 0.9375, 0.625, 0.9375, 0.6875, 0.9062, 0.6875, 0.9062, 0.625, 0.9375, 0.3125, 0.9375, 0.375, 0.9062, 0.375, 0.9062, 0.3125, 0.9375, 0.75, 0.9375, 0.8125, 0.9062, 0.8125, 0.9062, 0.75, 0.9375, 0.375, 0.9375, 0.4375, 0.9062, 0.4375, 0.9062, 0.375, 0.9375, 0.8125, 0.9375, 0.875, 0.9063, 0.875, 0.9062, 0.8125, 0.9375, 0.1875, 0.9375, 0.25, 0.9062, 0.25, 0.9062, 0.1875, 0.9219, 0.0, 0.9375, 0.0625, 0.9063, 0.0625, 0.9375, 0.5, 0.9375, 0.5625, 0.9062, 0.5625, 0.9062, 0.5, 0.9375, 0.875, 0.9375, 0.9375, 0.9063, 0.9375, 0.9063, 0.875, 0.9375, 0.5625, 0.9375, 0.625, 0.9062, 0.625, 0.9062, 0.5625, 0.9375, 0.6875, 0.9375, 0.75, 0.9062, 0.75, 0.9062, 0.6875, 0.9375, 0.0625, 0.9375, 0.125, 0.9063, 0.125, 0.9063, 0.0625, 0.9375, 0.25, 0.9375, 0.3125, 0.9062, 0.3125, 0.9062, 0.25, 0.8906, 0.0, 0.9063, 0.0625, 0.875, 0.0625, 0.9062, 0.5, 0.9062, 0.5625, 0.875, 0.5625, 0.875, 0.5, 0.9063, 0.875, 0.9063, 0.9375, 0.875, 0.9375, 0.875, 0.875, 0.9062, 0.5625, 0.9062, 0.625, 0.875, 0.625, 0.875, 0.5625, 0.9062, 0.6875, 0.9062, 0.75, 0.875, 0.75, 0.875, 0.6875, 0.9063, 0.0625, 0.9063, 0.125, 0.875, 0.125, 0.875, 0.0625, 0.9062, 0.25, 0.9062, 0.3125, 0.875, 0.3125, 0.875, 0.25, 0.9063, 0.9375, 0.8906, 1.0, 0.875, 0.9375, 0.9063, 0.125, 0.9062, 0.1875, 0.875, 0.1875, 0.875, 0.125, 0.9062, 0.4375, 0.9062, 0.5, 0.875, 0.5, 0.875, 0.4375, 0.9062, 0.625, 0.9062, 0.6875, 0.875, 0.6875, 0.875, 0.625, 0.9062, 0.3125, 0.9062, 0.375, 0.875, 0.375, 0.875, 0.3125, 0.9062, 0.75, 0.9062, 0.8125, 0.875, 0.8125, 0.875, 0.75, 0.9062, 0.375, 0.9062, 0.4375, 0.875, 0.4375, 0.875, 0.375, 0.9062, 0.8125, 0.9063, 0.875, 0.875, 0.875, 0.875, 0.8125, 0.9062, 0.1875, 0.9062, 0.25, 0.875, 0.25, 0.875, 0.1875, 0.875, 0.4375, 0.875, 0.5, 0.8438, 0.5, 0.8438, 0.4375, 0.875, 0.625, 0.875, 0.6875, 0.8438, 0.6875, 0.8438, 0.625, 0.875, 0.3125, 0.875, 0.375, 0.8438, 0.375, 0.8438, 0.3125, 0.875, 0.75, 0.875, 0.8125, 0.8438, 0.8125, 0.8438, 0.75, 0.875, 0.375, 0.875, 0.4375, 0.8438, 0.4375, 0.8438, 0.375, 0.875, 0.8125, 0.875, 0.875, 0.8438, 0.875, 0.8438, 0.8125, 0.875, 0.1875, 0.875, 0.25, 0.8438, 0.25, 0.8438, 0.1875, 0.8594, 0.0, 0.875, 0.0625, 0.8438, 0.0625, 0.875, 0.5, 0.875, 0.5625, 0.8438, 0.5625, 0.8438, 0.5, 0.875, 0.875, 0.875, 0.9375, 0.8438, 0.9375, 0.8438, 0.875, 0.875, 0.5625, 0.875, 0.625, 0.8438, 0.625, 0.8438, 0.5625, 0.875, 0.6875, 0.875, 0.75, 0.8438, 0.75, 0.8438, 0.6875, 0.875, 0.0625, 0.875, 0.125, 0.8438, 0.125, 0.8438, 0.0625, 0.875, 0.25, 0.875, 0.3125, 0.8438, 0.3125, 0.8438, 0.25, 0.875, 0.9375, 0.8594, 1.0, 0.8438, 0.9375, 0.875, 0.125, 0.875, 0.1875, 0.8438, 0.1875, 0.8438, 0.125, 0.8438, 0.5, 0.8438, 0.5625, 0.8125, 0.5625, 0.8125, 0.5, 0.8438, 0.875, 0.8438, 0.9375, 0.8125, 0.9375, 0.8125, 0.875, 0.8438, 0.5625, 0.8438, 0.625, 0.8125, 0.625, 0.8125, 0.5625, 0.8438, 0.6875, 0.8438, 0.75, 0.8125, 0.75, 0.8125, 0.6875, 0.8438, 0.0625, 0.8438, 0.125, 0.8125, 0.125, 0.8125, 0.0625, 0.8438, 0.25, 0.8438, 0.3125, 0.8125, 0.3125, 0.8125, 0.25, 0.8438, 0.9375, 0.8281, 1.0, 0.8125, 0.9375, 0.8438, 0.125, 0.8438, 0.1875, 0.8125, 0.1875, 0.8125, 0.125, 0.8438, 0.4375, 0.8438, 0.5, 0.8125, 0.5, 0.8125, 0.4375, 0.8438, 0.625, 0.8438, 0.6875, 0.8125, 0.6875, 0.8125, 0.625, 0.8438, 0.3125, 0.8438, 0.375, 0.8125, 0.375, 0.8125, 0.3125, 0.8438, 0.75, 0.8438, 0.8125, 0.8125, 0.8125, 0.8125, 0.75, 0.8438, 0.375, 0.8438, 0.4375, 0.8125, 0.4375, 0.8125, 0.375, 0.8438, 0.8125, 0.8438, 0.875, 0.8125, 0.875, 0.8125, 0.8125, 0.8438, 0.1875, 0.8438, 0.25, 0.8125, 0.25, 0.8125, 0.1875, 0.8281, 0.0, 0.8438, 0.0625, 0.8125, 0.0625, 0.8125, 0.625, 0.8125, 0.6875, 0.7812, 0.6875, 0.7812, 0.625, 0.8125, 0.3125, 0.8125, 0.375, 0.7812, 0.375, 0.7812, 0.3125, 0.8125, 0.75, 0.8125, 0.8125, 0.7812, 0.8125, 0.7812, 0.75, 0.8125, 0.375, 0.8125, 0.4375, 0.7812, 0.4375, 0.7812, 0.375, 0.8125, 0.8125, 0.8125, 0.875, 0.7812, 0.875, 0.7812, 0.8125, 0.8125, 0.1875, 0.8125, 0.25, 0.7812, 0.25, 0.7812, 0.1875, 0.7969, 0.0, 0.8125, 0.0625, 0.7812, 0.0625, 0.8125, 0.5, 0.8125, 0.5625, 0.7812, 0.5625, 0.7812, 0.5, 0.8125, 0.875, 0.8125, 0.9375, 0.7812, 0.9375, 0.7812, 0.875, 0.8125, 0.5625, 0.8125, 0.625, 0.7812, 0.625, 0.7812, 0.5625, 0.8125, 0.6875, 0.8125, 0.75, 0.7812, 0.75, 0.7812, 0.6875, 0.8125, 0.0625, 0.8125, 0.125, 0.7812, 0.125, 0.7812, 0.0625, 0.8125, 0.25, 0.8125, 0.3125, 0.7812, 0.3125, 0.7812, 0.25, 0.8125, 0.9375, 0.7969, 1.0, 0.7812, 0.9375, 0.8125, 0.125, 0.8125, 0.1875, 0.7812, 0.1875, 0.7812, 0.125, 0.8125, 0.4375, 0.8125, 0.5, 0.7812, 0.5, 0.7812, 0.4375, 0.7812, 0.875, 0.7812, 0.9375, 0.75, 0.9375, 0.75, 0.875, 0.7812, 0.5625, 0.7812, 0.625, 0.75, 0.625, 0.75, 0.5625, 0.7812, 0.6875, 0.7812, 0.75, 0.75, 0.75, 0.75, 0.6875, 0.7812, 0.0625, 0.7812, 0.125, 0.75, 0.125, 0.75, 0.0625, 0.7812, 0.25, 0.7812, 0.3125, 0.75, 0.3125, 0.75, 0.25, 0.7812, 0.9375, 0.7656, 1.0, 0.75, 0.9375, 0.7812, 0.125, 0.7812, 0.1875, 0.75, 0.1875, 0.75, 0.125, 0.7812, 0.4375, 0.7812, 0.5, 0.75, 0.5, 0.75, 0.4375, 0.7812, 0.625, 0.7812, 0.6875, 0.75, 0.6875, 0.75, 0.625, 0.7812, 0.3125, 0.7812, 0.375, 0.75, 0.375, 0.75, 0.3125, 0.7812, 0.75, 0.7812, 0.8125, 0.75, 0.8125, 0.75, 0.75, 0.7812, 0.375, 0.7812, 0.4375, 0.75, 0.4375, 0.75, 0.375, 0.7812, 0.8125, 0.7812, 0.875, 0.75, 0.875, 0.75, 0.8125, 0.7812, 0.1875, 0.7812, 0.25, 0.75, 0.25, 0.75, 0.1875, 0.7656, 0.0, 0.7812, 0.0625, 0.75, 0.0625, 0.7812, 0.5, 0.7812, 0.5625, 0.75, 0.5625, 0.75, 0.5])
me_cube.materials.append(mat_material)
me_cube.use_remesh_preserve_volume = False
me_cube.use_remesh_preserve_attributes = False
me_cube.use_mirror_vertex_groups = False
me_cube.update()
arm_armature = bpy.data.armatures.new('Armature')  # bones are not reproduced

# ---- objects
ob_cube = bpy.data.objects.new('Cube', me_cube)
ob_armature = bpy.data.objects.new('Armature', arm_armature)

# ---- transforms, parenting, visibility, modifiers, constraints
ob_cube.parent = ob_armature
ob_cube.matrix_parent_inverse = Matrix(((1.0, -0.0, 0.0, -0.0), (-0.0, 1.0, -0.0, 0.0), (0.0, -0.0, 1.0, -10.4), (-0.0, 0.0, -0.0, 1.0)))
ob_cube.location = (0.0, 0.0, 0.0)
ob_cube.lock_rotations_4d = False
ob_cube.empty_display_type = 'ARROWS'
ob_cube.lineart.crease_threshold = 0.0
_vg = ob_cube.vertex_groups.new(name='Bone')
for _i, _w in zip([24, 25, 26, 27, 28, 30, 31, 38, 75, 76, 79], [0.1102, 0.07289, 0.8827, 0.9512, 0.03403, 0.7717, 0.04132, 0.01933, 0.1102, 0.07289, 0.03403]): _vg.add([_i], _w, 'REPLACE')
_vg = ob_cube.vertex_groups.new(name='Bone.001')
for _i, _w in zip([28, 29, 30, 31, 36, 37, 38, 39, 40, 41, 42, 79, 80, 87, 88, 90, 91], [0.09324, 0.08518, 0.117, 0.9167, 0.8425, 0.9395, 0.9243, 0.9987, 0.1588, 0.07218, 0.1248, 0.09324, 0.08518, 0.8425, 0.9395, 0.1588, 0.07218]): _vg.add([_i], _w, 'REPLACE')
_vg = ob_cube.vertex_groups.new(name='Bone.002')
for _i, _w in zip([36, 38, 40, 41, 42, 43, 74, 77, 78, 81, 82, 87, 89, 90, 91, 92, 101, 102, 103, 104, 105, 106, 107, 108, 109, 110, 111, 112, 113, 114, 115, 116, 117, 118, 119, 120, 121, 122, 123, 124, 125, 126, 127, 128, 129, 130, 131, 132, 133, 134, 135, 136, 137, 138, 139, 140, 141, 142, 143, 144, 145, 146, 147, 148, 149, 150, 151, 152, 153, 154, 155, 156, 157, 158, 159, 160, 161, 162, 163, 164, 165, 166, 167, 168, 169, 170, 171, 172, 173, 174, 175, 176, 177, 178, 179, 180, 181, 182, 183, 184, 185, 186, 187, 188, 189, 190, 191, 192, 193, 194, 195, 196, 197, 198, 199, 200, 201, 202, 203, 204, 205, 206, 207, 208, 209, 210, 211, 212, 213, 214, 215, 216, 217, 218, 219, 220, 221, 222, 223, 224, 225, 226, 227, 228, 229, 230, 231, 232, 233, 234, 235, 236, 237, 238, 239, 240, 241, 242, 243, 244, 245, 246, 247, 248, 249, 250, 251, 252, 253, 254, 255, 256, 257, 258, 259, 260, 261, 262, 263, 264, 265, 266, 267, 268, 269, 270, 271, 272, 273, 274, 275, 276, 277, 278, 279, 280, 281, 282, 283, 284, 285, 286, 287, 288, 289, 290, 291, 292, 293, 294, 295, 296, 297, 298, 299, 300, 301, 302, 303, 304, 305, 306, 307, 308, 309, 310, 311, 312, 313, 314, 315, 316, 317, 318, 319, 320, 321, 322, 323, 324, 325, 326, 327, 328, 329, 330, 331, 332, 333, 334, 335, 336, 337, 338, 339, 340, 341, 342, 343, 344, 345, 346, 347, 348, 349, 350, 351, 352, 353, 354, 355, 356, 357, 358, 359, 360, 361, 362, 363, 364, 365, 366, 367, 368, 369, 370, 371, 372, 373, 374, 375, 376, 377, 378, 379, 380, 381, 382, 383, 384, 385, 386, 387, 388, 389, 390, 391, 392, 393, 394, 395, 396, 397, 398, 399, 400, 401, 402, 403, 404, 405, 406, 407, 408, 409, 410, 411, 412, 413, 414, 415, 416, 417, 418, 419, 420, 421, 422, 423, 424, 425, 426, 427, 428, 429, 430, 431, 432, 433, 434, 435, 436, 437, 438, 439, 440, 441, 442, 443, 444, 445, 446, 447, 448, 449, 450, 451, 452, 453, 454, 455, 456, 457, 458, 459, 460, 461, 462, 463, 464, 465, 466, 467, 468, 469, 470, 471, 472, 473, 474, 475, 476, 477, 478, 479, 480, 481, 482, 483, 484, 485, 486, 487, 488, 489, 490, 491, 492, 493, 494, 495, 496, 497, 498, 499, 500, 501, 502, 503, 504, 505, 506, 507, 508, 509, 510, 511, 512, 513, 514, 515, 516, 517, 518, 519, 520, 521, 522, 523, 524, 525, 526, 527, 528, 529, 530, 531, 532, 533, 534, 535, 536, 537, 538, 539, 540, 541, 542, 543, 544, 545, 546, 547, 548, 549, 550, 551, 552, 553, 554, 555, 556, 557, 558, 559, 560, 561, 562, 563, 564, 565, 566, 567, 568, 569, 570, 571, 572, 573, 574, 575], [0.04369, 0.02653, 0.8241, 0.924, 0.865, 0.9964, 1.0, 1.0, 1.0, 1.0, 1.0, 0.04369, 1.0, 0.8241, 0.924, 1.0, 1.0, 1.0, 1.0, 1.0, 1.0, 1.0, 1.0, 1.0, 1.0, 1.0, 1.0, 1.0, 1.0, 1.0, 1.0, 1.0, 1.0, 1.0, 1.0, 1.0, 1.0, 1.0, 1.0, 1.0, 1.0, 1.0, 1.0, 1.0, 1.0, 1.0, 1.0, 1.0, 1.0, 1.0, 1.0, 1.0, 1.0, 1.0, 1.0, 1.0, 1.0, 1.0, 1.0, 1.0, 1.0, 1.0, 1.0, 1.0, 1.0, 1.0, 1.0, 1.0, 1.0, 1.0, 1.0, 1.0, 1.0, 1.0, 1.0, 1.0, 1.0, 1.0, 1.0, 1.0, 1.0, 1.0, 1.0, 1.0, 1.0, 1.0, 1.0, 1.0, 1.0, 1.0, 1.0, 1.0, 1.0, 1.0, 1.0, 1.0, 1.0, 1.0, 1.0, 1.0, 1.0, 1.0, 1.0, 1.0, 1.0, 1.0, 1.0, 1.0, 1.0, 1.0, 1.0, 1.0, 1.0, 1.0, 1.0, 1.0, 1.0, 1.0, 1.0, 1.0, 1.0, 1.0, 1.0, 1.0, 1.0, 1.0, 1.0, 1.0, 1.0, 1.0, 1.0, 1.0, 1.0, 1.0, 1.0, 1.0, 1.0, 1.0, 1.0, 1.0, 1.0, 1.0, 1.0, 1.0, 1.0, 1.0, 1.0, 1.0, 1.0, 1.0, 1.0, 1.0, 1.0, 1.0, 1.0, 1.0, 1.0, 1.0, 1.0, 1.0, 1.0, 1.0, 1.0, 1.0, 1.0, 1.0, 1.0, 1.0, 1.0, 1.0, 1.0, 1.0, 1.0, 1.0, 1.0, 1.0, 1.0, 1.0, 1.0, 1.0, 1.0, 1.0, 1.0, 1.0, 1.0, 1.0, 1.0, 1.0, 1.0, 1.0, 1.0, 1.0, 1.0, 1.0, 1.0, 1.0, 1.0, 1.0, 1.0, 1.0, 1.0, 1.0, 1.0, 1.0, 1.0, 1.0, 1.0, 1.0, 1.0, 1.0, 1.0, 1.0, 1.0, 1.0, 1.0, 1.0, 1.0, 1.0, 1.0, 1.0, 1.0, 1.0, 1.0, 1.0, 1.0, 1.0, 1.0, 1.0, 1.0, 1.0, 1.0, 1.0, 1.0, 1.0, 1.0, 1.0, 1.0, 1.0, 1.0, 1.0, 1.0, 1.0, 1.0, 1.0, 1.0, 1.0, 1.0, 1.0, 1.0, 1.0, 1.0, 1.0, 1.0, 1.0, 1.0, 1.0, 1.0, 1.0, 1.0, 1.0, 1.0, 1.0, 1.0, 1.0, 1.0, 1.0, 1.0, 1.0, 1.0, 1.0, 1.0, 1.0, 1.0, 1.0, 1.0, 1.0, 1.0, 1.0, 1.0, 1.0, 1.0, 1.0, 1.0, 1.0, 1.0, 1.0, 1.0, 1.0, 1.0, 1.0, 1.0, 1.0, 1.0, 1.0, 1.0, 1.0, 1.0, 1.0, 1.0, 1.0, 1.0, 1.0, 1.0, 1.0, 1.0, 1.0, 1.0, 1.0, 1.0, 1.0, 1.0, 1.0, 1.0, 1.0, 1.0, 1.0, 1.0, 1.0, 1.0, 1.0, 1.0, 1.0, 1.0, 1.0, 1.0, 1.0, 1.0, 1.0, 1.0, 1.0, 1.0, 1.0, 1.0, 1.0, 1.0, 1.0, 1.0, 1.0, 1.0, 1.0, 1.0, 1.0, 1.0, 1.0, 1.0, 1.0, 1.0, 1.0, 1.0, 1.0, 1.0, 1.0, 1.0, 1.0, 1.0, 1.0, 1.0, 1.0, 1.0, 1.0, 1.0, 1.0, 1.0, 1.0, 1.0, 1.0, 1.0, 1.0, 1.0, 1.0, 1.0, 1.0, 1.0, 1.0, 1.0, 1.0, 1.0, 1.0, 1.0, 1.0, 1.0, 1.0, 1.0, 1.0, 1.0, 1.0, 1.0, 1.0, 1.0, 1.0, 1.0, 1.0, 1.0, 1.0, 1.0, 1.0, 1.0, 1.0, 1.0, 1.0, 1.0, 1.0, 1.0, 1.0, 1.0, 1.0, 1.0, 1.0, 1.0, 1.0, 1.0, 1.0, 1.0, 1.0, 1.0, 1.0, 1.0, 1.0, 1.0, 1.0, 1.0, 1.0, 1.0, 1.0, 1.0, 1.0, 1.0, 1.0, 1.0, 1.0, 1.0, 1.0, 1.0, 1.0, 1.0, 1.0, 1.0, 1.0, 1.0, 1.0, 1.0, 1.0, 1.0, 1.0, 1.0, 1.0, 1.0, 1.0, 1.0, 1.0, 1.0, 1.0, 1.0, 1.0, 1.0, 1.0, 1.0, 1.0, 1.0, 1.0, 1.0, 1.0, 1.0, 1.0, 1.0, 1.0, 1.0, 1.0, 1.0, 1.0, 1.0, 1.0, 1.0, 1.0, 1.0, 1.0, 1.0, 1.0, 1.0, 1.0, 1.0, 1.0, 1.0, 1.0, 1.0, 1.0, 1.0, 1.0, 1.0, 1.0, 1.0]): _vg.add([_i], _w, 'REPLACE')
_vg = ob_cube.vertex_groups.new(name='Bone.003')
for _i, _w in zip([24, 25, 26, 28, 29, 30, 32, 33, 34, 35, 36, 37], [0.8012, 0.876, 0.04611, 0.7061, 0.8013, 0.04281, 0.05372, 0.006547, 0.05153, 0.01079, 0.07296, 0.003826]): _vg.add([_i], _w, 'REPLACE')
_vg = ob_cube.vertex_groups.new(name='Bone.005')
for _i, _w in zip([24, 25, 28, 29, 32, 33, 34, 35], [0.06208, 0.02717, 0.1465, 0.1004, 0.9283, 0.9643, 0.9291, 0.9606]): _vg.add([_i], _w, 'REPLACE')
_vg = ob_cube.vertex_groups.new(name='Bone.008')
for _i, _w in zip([44, 45, 46, 47, 48, 49, 50, 51], [0.9963, 0.9993, 0.9961, 0.9988, 1.0, 1.0, 1.0, 1.0]): _vg.add([_i], _w, 'REPLACE')
_vg = ob_cube.vertex_groups.new(name='Bone.004')
for _i, _w in zip([26, 30, 75, 76, 79, 80, 83, 84, 85, 86, 87, 88], [0.04611, 0.04281, 0.8012, 0.876, 0.7061, 0.8013, 0.05372, 0.006547, 0.05153, 0.01079, 0.07296, 0.003826]): _vg.add([_i], _w, 'REPLACE')
_vg = ob_cube.vertex_groups.new(name='Bone.006')
for _i, _w in zip([75, 76, 79, 80, 83, 84, 85, 86], [0.06208, 0.02717, 0.1465, 0.1004, 0.9283, 0.9643, 0.9291, 0.9606]): _vg.add([_i], _w, 'REPLACE')
_vg = ob_cube.vertex_groups.new(name='Bone.007')
for _i, _w in zip([93, 94, 95, 96, 97, 98, 99, 100], [0.9963, 0.9993, 0.9961, 0.9988, 1.0, 1.0, 1.0, 1.0]): _vg.add([_i], _w, 'REPLACE')
_vg = ob_cube.vertex_groups.new(name='Bone.009')
_vg = ob_cube.vertex_groups.new(name='Bone.010')
for _i, _w in zip([16, 17, 18, 19, 20, 21, 22, 23, 70, 71, 72], [0.2129, 0.03964, 0.6808, 0.08639, 0.4951, 0.4949, 0.8356, 0.9359, 0.1507, 0.05432, 0.05857]): _vg.add([_i], _w, 'REPLACE')
_vg = ob_cube.vertex_groups.new(name='Bone.012')
for _i, _w in zip([8, 9, 10, 11, 12, 13, 14, 15, 16, 17, 18, 19, 20, 21, 22, 23], [0.08395, 0.05688, 0.08578, 0.05727, 0.905, 0.9425, 0.9009, 0.9387, 0.7817, 0.9541, 0.2961, 0.9101, 0.4897, 0.5017, 0.04003, 0.001698]): _vg.add([_i], _w, 'REPLACE')
_vg = ob_cube.vertex_groups.new(name='Bone.014')
for _i, _w in zip([8, 9, 10, 11, 12, 13, 14, 15], [0.9032, 0.9364, 0.9008, 0.9359, 0.08937, 0.05661, 0.08871, 0.05956]): _vg.add([_i], _w, 'REPLACE')
_vg = ob_cube.vertex_groups.new(name='Bone.016')
for _i, _w in zip([0, 1, 2, 3, 4, 5, 6, 7], [0.9892, 0.9969, 0.9981, 0.9994, 0.9884, 0.9967, 0.997, 0.9996]): _vg.add([_i], _w, 'REPLACE')
_vg = ob_cube.vertex_groups.new(name='Bone.011')
for _i, _w in zip([22, 68, 69, 70, 71, 72, 73], [0.06691, 0.1984, 0.02963, 0.5418, 0.01625, 0.4411, 0.476]): _vg.add([_i], _w, 'REPLACE')
_vg = ob_cube.vertex_groups.new(name='Bone.013')
for _i, _w in zip([22, 23, 60, 61, 62, 63, 64, 65, 66, 67, 68, 69, 70, 71, 72, 73], [0.04003, 0.001698, 0.08395, 0.05688, 0.08578, 0.05727, 0.905, 0.9425, 0.9009, 0.9387, 0.7817, 0.9541, 0.2961, 0.9101, 0.4897, 0.5017]): _vg.add([_i], _w, 'REPLACE')
_vg = ob_cube.vertex_groups.new(name='Bone.015')
for _i, _w in zip([60, 61, 62, 63, 64, 65, 66, 67], [0.9032, 0.9364, 0.9008, 0.9359, 0.08937, 0.05661, 0.08871, 0.05956]): _vg.add([_i], _w, 'REPLACE')
_vg = ob_cube.vertex_groups.new(name='Bone.017')
for _i, _w in zip([52, 53, 54, 55, 56, 57, 58, 59], [0.9892, 0.9969, 0.9981, 0.9994, 0.9884, 0.9967, 0.997, 0.9996]): _vg.add([_i], _w, 'REPLACE')
_vg = ob_cube.vertex_groups.new(name='Hand.left')
_m = ob_cube.modifiers.new('Armature', 'ARMATURE')
_m.object = ob_armature
ob_armature.location = (0.0, 0.0, 10.4)
ob_armature.lineart.crease_threshold = 0.0

# ---- collection membership
col_collection.objects.link(ob_cube)
col_collection.objects.link(ob_armature)

# ---- scene / render settings (as saved in the file)
scene.frame_start = 1; scene.frame_end = 250; scene.frame_set(46)
scene.render.engine = 'BLENDER_EEVEE_NEXT'
scene.cycles.use_denoising = False
scene.cycles.samples = 128
scene.cycles.sampling_pattern = 'TABULATED_SOBOL'
scene.cycles.use_adaptive_sampling = False
scene.cycles.use_light_tree = False
scene.view_settings.view_transform = 'Filmic'
bpy.context.view_layer.update()

# ---- added for rendering (the .blend has no active camera and no usable light): camera, sun
cam_auto = bpy.data.cameras.new('AutoCamera')
cam_auto.lens = 50.0
cam_auto.sensor_width = 36.0
cam_auto.clip_end = 1000.0
ob_auto_camera = bpy.data.objects.new('AutoCamera', cam_auto)
scene.collection.objects.link(ob_auto_camera)
ob_auto_camera.location = (19.6467, -24.6597, 24.6267)
ob_auto_camera.rotation_euler = (1.09748, -7.21219e-08, 0.694738)
scene.camera = ob_auto_camera
light_auto_sun = bpy.data.lights.new('AutoSun', 'SUN')
light_auto_sun.energy = 3.0
light_auto_sun.angle = 0.0523599
ob_auto_sun = bpy.data.objects.new('AutoSun', light_auto_sun)
scene.collection.objects.link(ob_auto_sun)
ob_auto_sun.rotation_euler = (0.872665, 0.174533, 0.523599)
bpy.context.view_layer.update()
